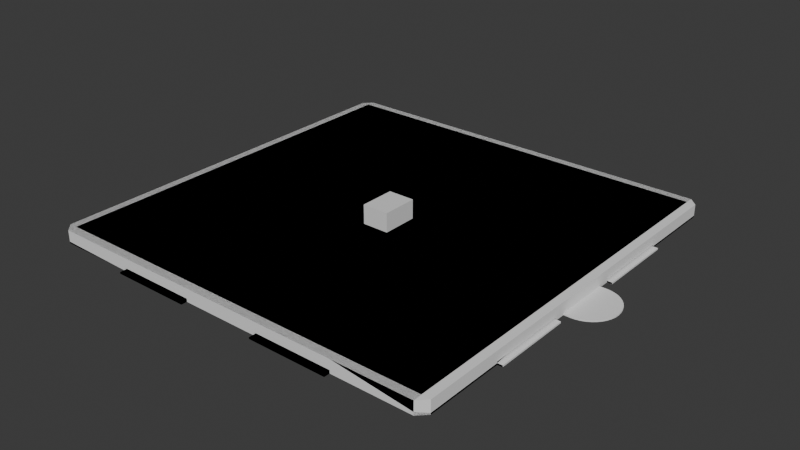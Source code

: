 # Source: PizzaBoxes.blend  (saved by Blender 5.0.119; exported with 4.5.12 LTS)
import bpy
from mathutils import Matrix  # noqa: F401  (used for matrix-valued properties, if any)

bpy.ops.wm.read_factory_settings(use_empty=True)
scene = bpy.context.scene
scene.name = 'Scene'

# ---- materials (node trees are filled in below, after node groups)
mat_material = bpy.data.materials.new('Material')
mat_material.alpha_threshold = 0.0
mat_material.use_backface_culling_lightprobe_volume = False
mat_material.roughness = 0.5
mat_material.line_color = (0.0, 0.0, 0.0, 1.0)

# ---- material node trees
mat_material.use_nodes = True; mat_material.node_tree.nodes.clear()
_N = mat_material.node_tree.nodes; _L = mat_material.node_tree.links
n0 = _N.new('ShaderNodeOutputMaterial'); n0.name = 'Material Output'; n0.location = (200, 100)
n1 = _N.new('ShaderNodeBsdfPrincipled'); n1.name = 'Principled BSDF'; n1.location = (-200, 100)
_L.new(n1.outputs[0], n0.inputs[0])
n0.is_active_output = True

# ---- world
world_world = bpy.data.worlds.new('World'); scene.world = world_world
world_world.use_nodes = True; world_world.node_tree.nodes.clear()
_N = world_world.node_tree.nodes; _L = world_world.node_tree.links
n0 = _N.new('ShaderNodeOutputWorld'); n0.name = 'World Output'; n0.location = (200, 100)
n1 = _N.new('ShaderNodeBackground'); n1.name = 'Background'; n1.location = (-200, 100)
n1.inputs[0].default_value = (0.05088, 0.05088, 0.05088, 1.0)
_L.new(n1.outputs[0], n0.inputs[0])
n0.is_active_output = True
world_world.color = (0.05088, 0.05088, 0.05088)
world_world.sun_shadow_jitter_overblur = 0.0

# ---- meshes
me_cube = bpy.data.meshes.new('Cube')
me_cube.from_pydata([(1.0, 1.0, 1.0), (1.0, 1.0, -1.0), (1.0, -1.0, 1.0), (1.0, -1.0, -1.0), (-1.0, 1.0, 1.0), (-1.0, 1.0, -1.0), (-1.0, -1.0, 1.0), (-1.0, -1.0, -1.0)], [], [(0, 4, 6, 2), (3, 2, 6, 7), (7, 6, 4, 5), (5, 1, 3, 7), (1, 0, 2, 3), (5, 4, 0, 1)])
_uv = me_cube.uv_layers.new(name='UVMap')
_uv.uv.foreach_set('vector', [0.625, 0.5, 0.875, 0.5, 0.875, 0.75, 0.625, 0.75, 0.375, 0.75, 0.625, 0.75, 0.625, 1.0, 0.375, 1.0, 0.375, 0.0, 0.625, 0.0, 0.625, 0.25, 0.375, 0.25, 0.125, 0.5, 0.375, 0.5, 0.375, 0.75, 0.125, 0.75, 0.375, 0.5, 0.625, 0.5, 0.625, 0.75, 0.375, 0.75, 0.375, 0.25, 0.625, 0.25, 0.625, 0.5, 0.375, 0.5])
me_cube.materials.append(mat_material)
me_cube.use_mirror_vertex_groups = False
me_cube.update()
me_cube_002 = bpy.data.meshes.new('Cube.002')
me_cube_002.from_pydata([(-0.7082, -0.7082, -0.1332), (-0.7082, -0.7383, -0.1277), (-0.7383, -0.7082, -0.1277), (-0.7082, -0.7383, 0.1277), (-0.6845, -0.6845, 0.1332), (-0.7383, -0.7082, 0.1277), (-0.7082, 0.7082, -0.1332), (-0.7383, 0.7082, -0.1277), (-0.7082, 0.7383, -0.1277), (-0.6845, 0.6845, 0.1332), (-0.7082, 0.7383, 0.1277), (-0.7383, 0.7082, 0.1277), (0.7082, -0.7082, -0.1332), (0.7383, -0.7082, -0.1277), (0.7082, -0.7383, -0.1277), (0.6845, -0.6845, 0.1332), (0.7082, -0.7383, 0.1277), (0.7374, -0.7082, 0.1277), (0.7082, 0.7082, -0.1332), (0.7082, 0.7383, -0.1277), (0.7383, 0.7082, -0.1277), (0.6845, 0.6845, 0.1332), (0.7374, 0.7082, 0.1277), (0.7082, 0.7383, 0.1277), (-0.7082, -0.7082, 0.1332), (-0.7082, 0.7082, 0.1332), (0.7082, 0.7082, 0.1332), (0.7082, -0.7082, 0.1332), (-0.6845, -0.6845, -0.009559), (-0.6845, 0.6845, -0.009559), (0.6845, 0.6845, -0.009559), (0.6845, -0.6845, -0.009559), (-0.7082, 0.4249, -0.1332), (-0.7082, 0.1416, -0.1332), (-0.7082, -0.1416, -0.1332), (-0.7082, -0.4249, -0.1332), (-0.7623, -0.4249, -0.1277), (-0.7623, -0.1416, -0.1277), (-0.7623, 0.1416, -0.1277), (-0.7623, 0.4249, -0.1277), (-0.7082, -0.4249, 0.1332), (-0.7082, -0.1416, 0.1332), (-0.7082, 0.1416, 0.1332), (-0.7082, 0.4249, 0.1332), (-0.7383, 0.4249, 0.1277), (-0.7383, 0.1416, 0.1277), (-0.7383, -0.1416, 0.1277), (-0.7383, -0.4249, 0.1277), (0.7082, -0.4249, -0.1332), (0.7082, -0.1416, -0.1332), (0.7082, 0.1416, -0.1332), (0.7082, 0.4249, -0.1332), (0.7561, 0.4249, -0.1277), (0.7561, -0.4249, -0.1277), (0.7082, 0.4249, 0.1332), (0.7082, 0.1416, 0.1332), (0.7082, -0.1416, 0.1332), (0.7082, -0.4249, 0.1332), (0.7374, -0.4249, 0.1277), (0.7374, -0.1416, 0.1277), (0.7374, 0.1416, 0.1277), (0.7374, 0.4249, 0.1277), (-0.6845, -0.4107, 0.1332), (-0.6845, -0.1369, 0.1332), (-0.6845, 0.1369, 0.1332), (-0.6845, 0.4107, 0.1332), (0.6845, 0.4107, 0.1332), (0.6845, 0.1369, 0.1332), (0.6845, -0.1369, 0.1332), (0.6845, -0.4107, 0.1332), (-0.6845, -0.4107, -0.009559), (-0.6845, -0.1369, -0.009559), (-0.6845, 0.1369, -0.009559), (-0.6845, 0.4107, -0.009559), (0.6845, 0.4107, -0.009559), (0.6845, 0.1369, -0.009559), (0.6845, -0.1369, -0.009559), (0.6845, -0.4107, -0.009559), (0.4249, 0.7082, -0.1332), (0.1416, 0.7082, -0.1332), (-0.1416, 0.7082, -0.1332), (-0.4249, 0.7082, -0.1332), (-0.4249, 0.7593, -0.1277), (-0.1416, 0.7593, -0.1277), (0.1416, 0.7593, -0.1277), (0.4249, 0.7593, -0.1277), (-0.4249, 0.7082, 0.1332), (-0.1416, 0.7082, 0.1332), (0.1416, 0.7082, 0.1332), (0.4249, 0.7082, 0.1332), (0.4249, 0.7383, 0.1277), (0.1416, 0.7383, 0.1277), (-0.1416, 0.7383, 0.1277), (-0.4249, 0.7383, 0.1277), (-0.4249, -0.7082, -0.1332), (-0.1416, -0.7082, -0.1332), (0.1416, -0.7082, -0.1332), (0.4249, -0.7082, -0.1332), (0.4249, -0.7594, -0.1277), (0.1416, -0.7594, -0.1277), (-0.1416, -0.7594, -0.1277), (-0.4249, -0.7594, -0.1277), (0.4249, -0.7082, 0.1332), (0.1416, -0.7082, 0.1332), (-0.1416, -0.7082, 0.1332), (-0.4249, -0.7082, 0.1332), (-0.4249, -0.7383, 0.1277), (-0.1416, -0.7383, 0.1277), (0.1416, -0.7383, 0.1277), (0.4249, -0.7383, 0.1277), (-0.4107, 0.6845, 0.1332), (-0.1369, 0.6845, 0.1332), (0.1369, 0.6845, 0.1332), (0.4107, 0.6845, 0.1332), (0.4107, -0.6845, 0.1332), (0.1369, -0.6845, 0.1332), (-0.1369, -0.6845, 0.1332), (-0.4107, -0.6845, 0.1332), (-0.4107, 0.6845, -0.009559), (-0.1369, 0.6845, -0.009559), (0.1369, 0.6845, -0.009559), (0.4107, 0.6845, -0.009559), (0.4107, -0.6845, -0.009559), (0.1369, -0.6845, -0.009559), (-0.1369, -0.6845, -0.009559), (-0.4107, -0.6845, -0.009559), (-0.4107, 0.4107, -0.009559), (-0.1369, 0.4107, -0.009559), (0.1369, 0.4107, -0.009559), (0.4107, 0.4107, -0.009559), (-0.4107, 0.1369, -0.009559), (-0.1369, 0.1369, -0.009559), (0.1369, 0.1369, -0.009559), (0.4107, 0.1369, -0.009559), (-0.4107, -0.1369, -0.009559), (-0.1369, -0.1369, -0.009559), (0.1369, -0.1369, -0.009559), (0.4107, -0.1369, -0.009559), (-0.4107, -0.4107, -0.009559), (-0.1369, -0.4107, -0.009559), (0.1369, -0.4107, -0.009559), (0.4107, -0.4107, -0.009559), (0.4249, 0.4249, -0.1332), (0.1416, 0.4249, -0.1332), (-0.1416, 0.4249, -0.1332), (-0.4249, 0.4249, -0.1332), (0.4249, 0.1416, -0.1332), (0.1416, 0.1416, -0.1332), (-0.1416, 0.1416, -0.1332), (-0.4249, 0.1416, -0.1332), (0.4249, -0.1416, -0.1332), (0.1416, -0.1416, -0.1332), (-0.1416, -0.1416, -0.1332), (-0.4249, -0.1416, -0.1332), (0.4249, -0.4249, -0.1332), (0.1416, -0.4249, -0.1332), (-0.1416, -0.4249, -0.1332), (-0.4249, -0.4249, -0.1332), (-0.7082, -0.7383, -0.09639), (-0.7383, -0.7082, -0.09639), (-0.7082, 0.7383, -0.09639), (-0.7383, 0.7082, -0.09639), (0.7383, 0.7082, -0.09639), (0.7082, 0.7383, -0.09639), (0.7082, -0.7383, -0.09639), (0.7383, -0.7082, -0.09639), (0.7561, 0.4249, -0.09639), (0.7561, -0.4249, -0.09639), (-0.7623, -0.4249, -0.09639), (-0.7623, -0.1416, -0.09639), (-0.7623, 0.1416, -0.09639), (-0.7623, 0.4249, -0.09639), (-0.4249, 0.7593, -0.09639), (-0.1416, 0.7593, -0.09639), (0.1416, 0.7593, -0.09639), (0.4249, 0.7593, -0.09639), (0.4249, -0.7594, -0.09639), (0.1416, -0.7594, -0.09639), (-0.1416, -0.7594, -0.09639), (-0.4249, -0.7594, -0.09639), (0.7383, 0.4249, -0.1277), (0.7383, -0.4249, -0.1277), (0.7162, 0.4249, -0.09639), (0.7162, 0.1416, -0.09639), (0.7162, -0.1416, -0.09639), (0.7162, -0.4249, -0.09639), (-0.4249, 0.7383, -0.1277), (-0.1416, 0.7383, -0.1277), (0.1416, 0.7383, -0.1277), (0.4249, 0.7383, -0.1277), (-0.1416, 0.7309, -0.09639), (0.1416, 0.7309, -0.09639), (-0.7383, -0.4249, -0.1277), (-0.7383, -0.1416, -0.1277), (-0.7383, 0.1416, -0.1277), (-0.7383, 0.4249, -0.1277), (-0.7162, -0.4249, -0.09639), (-0.7162, -0.1416, -0.09639), (-0.7162, 0.1416, -0.09639), (-0.7162, 0.4249, -0.09639), (0.4249, -0.7383, -0.1277), (0.1416, -0.7383, -0.1277), (-0.1416, -0.7383, -0.1277), (-0.4249, -0.7383, -0.1277), (-0.7082, -0.7383, -0.068), (-0.7383, 0.7082, -0.068), (0.7082, 0.7383, -0.068), (0.7374, -0.7082, -0.068), (-0.7383, -0.7082, -0.068), (-0.7082, 0.7383, -0.068), (0.7374, 0.7082, -0.068), (0.7082, -0.7383, -0.068), (0.7162, 0.4249, -0.068), (0.7162, 0.1416, -0.068), (0.7162, -0.1416, -0.068), (0.7162, -0.4249, -0.068), (-0.7162, -0.4249, -0.068), (-0.7162, -0.1416, -0.068), (-0.7162, 0.1416, -0.068), (-0.7162, 0.4249, -0.068), (-0.4249, 0.7309, -0.068), (-0.1416, 0.7309, -0.068), (0.1416, -0.7309, -0.068), (-0.4249, -0.7309, -0.068), (0.1416, 0.7309, -0.068), (0.4249, 0.7309, -0.068), (0.4249, 0.7309, -0.09639), (-0.4249, 0.7309, -0.09639), (0.4249, -0.7309, -0.068), (0.4249, -0.7309, -0.09639), (0.1416, -0.7309, -0.09639), (-0.1416, -0.7309, -0.068), (-0.1416, -0.7309, -0.09639), (-0.4249, -0.7309, -0.09639), (0.7374, 0.4249, -0.068), (0.7383, 0.4249, -0.09639), (0.7374, 0.1416, -0.068), (0.7374, -0.1416, -0.068), (0.7374, -0.4249, -0.068), (0.7383, -0.4249, -0.09639), (-0.7383, -0.4249, -0.068), (-0.7383, -0.4249, -0.09639), (-0.7383, -0.1416, -0.068), (-0.7383, -0.1416, -0.09639), (-0.7383, 0.1416, -0.068), (-0.7383, 0.1416, -0.09639), (-0.7383, 0.4249, -0.068), (-0.7383, 0.4249, -0.09639), (0.7557, 0.1416, -0.1284), (0.7557, -0.1416, -0.1284), (0.7557, 0.1416, -0.09707), (0.7557, -0.1416, -0.09707), (0.7379, 0.1416, -0.1284), (0.7379, -0.1416, -0.1284), (0.7379, 0.1416, -0.09707), (0.7379, -0.1416, -0.09707), (0.7602, -0.1007, -0.1272), (0.7602, 0.1007, -0.1272), (0.776, 0.09943, -0.1272), (0.7913, 0.09574, -0.1272), (0.8059, 0.0897, -0.1272), (0.8194, 0.08144, -0.1272), (0.8314, 0.07118, -0.1272), (0.8417, 0.05917, -0.1272), (0.8499, 0.0457, -0.1272), (0.856, 0.03111, -0.1272), (0.8597, 0.01575, -0.1272), (0.8609, 1.26e-08, -0.1272), (0.8597, -0.01575, -0.1272), (0.856, -0.03111, -0.1272), (0.8499, -0.0457, -0.1272), (0.8417, -0.05917, -0.1272), (0.8314, -0.07118, -0.1272), (0.8194, -0.08144, -0.1272), (0.8059, -0.0897, -0.1272), (0.7913, -0.09574, -0.1272), (0.776, -0.09943, -0.1272), (0.7602, -0.1007, -0.1003), (0.7602, 0.1007, -0.1003), (0.776, 0.09943, -0.1003), (0.7913, 0.09574, -0.1003), (0.8059, 0.0897, -0.1003), (0.8194, 0.08144, -0.1003), (0.8314, 0.07118, -0.1003), (0.8417, 0.05917, -0.1003), (0.8499, 0.0457, -0.1003), (0.856, 0.03111, -0.1003), (0.8597, 0.01575, -0.1003), (0.8609, 5.883e-09, -0.1003), (0.8597, -0.01575, -0.1003), (0.856, -0.03111, -0.1003), (0.8499, -0.0457, -0.1003), (0.8417, -0.05917, -0.1003), (0.8314, -0.07118, -0.1003), (0.8194, -0.08144, -0.1003), (0.8059, -0.0897, -0.1003), (0.7913, -0.09574, -0.1003), (0.776, -0.09943, -0.1003), (0.7375, 0.09959, -0.1283), (0.7375, -0.09959, -0.1283), (0.7375, 0.09959, -0.1003), (0.7375, -0.09959, -0.1003), (0.7374, 0.1007, -0.08974), (0.7374, 0.09943, -0.074), (0.7374, 0.09574, -0.05864), (0.7374, 0.0897, -0.04404), (0.7374, 0.08144, -0.03057), (0.7374, 0.07118, -0.01856), (0.7374, 0.05917, -0.0083), (0.7374, 0.0457, -4.584e-05), (0.7374, 0.03111, 0.006), (0.7374, 0.01575, 0.009687), (0.7374, -8.251e-09, 0.01093), (0.7374, -0.01575, 0.009687), (0.7374, -0.03111, 0.005999), (0.7374, -0.0457, -4.586e-05), (0.7374, -0.05917, -0.0083), (0.7374, -0.07118, -0.01856), (0.7374, -0.08144, -0.03057), (0.7374, -0.0897, -0.04404), (0.7374, -0.09574, -0.05864), (0.7374, -0.09943, -0.074), (0.7177, 0.09958, -0.0979), (0.7177, -0.09959, -0.0979), (0.7171, 0.1007, -0.08989), (0.7171, 0.09943, -0.07414), (0.7171, 0.09574, -0.05878), (0.7171, 0.08969, -0.04418), (0.7171, 0.08144, -0.03071), (0.7171, 0.07118, -0.0187), (0.7171, 0.05917, -0.008441), (0.7171, 0.0457, -0.0001868), (0.7171, 0.0311, 0.005859), (0.7171, 0.01574, 0.009546), (0.7171, -5.565e-06, 0.01079), (0.7171, -0.01575, 0.009546), (0.7171, -0.03111, 0.005859), (0.7171, -0.04571, -0.0001868), (0.7171, -0.05918, -0.008441), (0.7171, -0.07119, -0.0187), (0.7171, -0.08145, -0.03071), (0.7171, -0.0897, -0.04418), (0.7171, -0.09575, -0.05878), (0.7171, -0.09944, -0.07414)], [], [(0, 1, 2), (3, 24, 5), (6, 7, 8), (25, 10, 11), (12, 13, 14), (27, 16, 17), (18, 19, 20), (26, 22, 23), (35, 0, 2, 192), (204, 3, 5, 208), (43, 25, 11, 44), (160, 8, 7, 161), (81, 6, 8, 186), (89, 26, 23, 90), (162, 20, 19, 163), (51, 18, 20, 180), (57, 27, 17, 58), (164, 14, 13, 165), (97, 12, 14, 200), (105, 24, 3, 106), (154, 48, 12, 97), (246, 44, 11, 205), (223, 106, 3, 204), (114, 15, 31, 122), (225, 90, 23, 206), (238, 58, 17, 207), (65, 9, 25, 43), (113, 21, 26, 89), (69, 15, 27, 57), (117, 4, 24, 105), (138, 70, 28, 125), (110, 9, 29, 118), (66, 21, 30, 74), (62, 4, 28, 70), (9, 65, 73, 29), (65, 64, 72, 73), (64, 63, 71, 72), (63, 62, 70, 71), (15, 69, 77, 31), (69, 68, 76, 77), (68, 67, 75, 76), (67, 66, 74, 75), (118, 29, 73, 126), (126, 73, 72, 130), (130, 72, 71, 134), (134, 71, 70, 138), (21, 66, 54, 26), (66, 67, 55, 54), (67, 68, 56, 55), (68, 69, 57, 56), (4, 62, 40, 24), (62, 63, 41, 40), (63, 64, 42, 41), (64, 65, 43, 42), (210, 22, 61, 234), (234, 61, 60, 236), (237, 59, 58, 238), (208, 5, 47, 240), (240, 47, 46, 242), (242, 46, 45, 244), (244, 45, 44, 246), (78, 18, 51, 142), (142, 51, 50, 146), (146, 50, 49, 150), (150, 49, 48, 154), (26, 54, 61, 22), (54, 55, 60, 61), (55, 56, 59, 60), (56, 57, 58, 59), (12, 48, 181, 13), (48, 49, 253, 181), (252, 254, 300, 298), (50, 51, 180, 252), (24, 40, 47, 5), (40, 41, 46, 47), (41, 42, 45, 46), (42, 43, 44, 45), (6, 32, 195, 7), (32, 33, 194, 195), (33, 34, 193, 194), (34, 35, 192, 193), (34, 153, 157, 35), (153, 152, 156, 157), (152, 151, 155, 156), (151, 150, 154, 155), (33, 149, 153, 34), (149, 148, 152, 153), (148, 147, 151, 152), (147, 146, 150, 151), (32, 145, 149, 33), (145, 144, 148, 149), (144, 143, 147, 148), (143, 142, 146, 147), (6, 81, 145, 32), (81, 80, 144, 145), (80, 79, 143, 144), (79, 78, 142, 143), (76, 137, 141, 77), (137, 136, 140, 141), (136, 135, 139, 140), (135, 134, 138, 139), (75, 133, 137, 76), (133, 132, 136, 137), (132, 131, 135, 136), (131, 130, 134, 135), (74, 129, 133, 75), (129, 128, 132, 133), (128, 127, 131, 132), (127, 126, 130, 131), (30, 121, 129, 74), (121, 120, 128, 129), (120, 119, 127, 128), (119, 118, 126, 127), (21, 113, 121, 30), (113, 112, 120, 121), (112, 111, 119, 120), (111, 110, 118, 119), (77, 141, 122, 31), (141, 140, 123, 122), (140, 139, 124, 123), (139, 138, 125, 124), (15, 114, 102, 27), (114, 115, 103, 102), (115, 116, 104, 103), (116, 117, 105, 104), (9, 110, 86, 25), (110, 111, 87, 86), (111, 112, 88, 87), (112, 113, 89, 88), (209, 10, 93, 220), (220, 93, 92, 221), (221, 92, 91, 224), (224, 91, 90, 225), (4, 117, 125, 28), (117, 116, 124, 125), (116, 115, 123, 124), (115, 114, 122, 123), (211, 16, 109, 228), (228, 109, 108, 222), (222, 108, 107, 231), (231, 107, 106, 223), (35, 157, 94, 0), (157, 156, 95, 94), (156, 155, 96, 95), (155, 154, 97, 96), (27, 102, 109, 16), (102, 103, 108, 109), (103, 104, 107, 108), (104, 105, 106, 107), (0, 94, 203, 1), (94, 95, 202, 203), (95, 96, 201, 202), (96, 97, 200, 201), (25, 86, 93, 10), (86, 87, 92, 93), (87, 88, 91, 92), (88, 89, 90, 91), (18, 78, 189, 19), (78, 79, 188, 189), (79, 80, 187, 188), (80, 81, 186, 187), (100, 178, 179, 101), (201, 230, 232, 202), (98, 176, 177, 99), (14, 164, 229, 200), (84, 174, 175, 85), (187, 190, 191, 188), (82, 172, 173, 83), (8, 160, 227, 186), (38, 170, 171, 39), (193, 243, 245, 194), (36, 168, 169, 37), (2, 159, 241, 192), (249, 251, 167, 53), (52, 166, 250, 248), (20, 162, 235, 180), (181, 239, 165, 13), (189, 226, 163, 19), (203, 233, 158, 1), (195, 247, 161, 7), (211, 164, 165, 207), (210, 162, 163, 206), (209, 160, 161, 205), (1, 158, 159, 2), (52, 248, 252, 180), (249, 53, 181, 253), (166, 52, 180, 235), (53, 167, 239, 181), (167, 251, 255, 239), (250, 166, 235, 254), (82, 83, 187, 186), (84, 85, 189, 188), (172, 82, 186, 227), (83, 173, 190, 187), (174, 84, 188, 191), (85, 175, 226, 189), (175, 174, 191, 226), (173, 172, 227, 190), (36, 37, 193, 192), (38, 39, 195, 194), (168, 36, 192, 241), (37, 169, 243, 193), (170, 38, 194, 245), (39, 171, 247, 195), (171, 170, 245, 247), (169, 168, 241, 243), (98, 99, 201, 200), (100, 101, 203, 202), (176, 98, 200, 229), (99, 177, 230, 201), (178, 100, 202, 232), (101, 179, 233, 203), (179, 178, 232, 233), (177, 176, 229, 230), (10, 209, 205, 11), (22, 210, 206, 23), (16, 211, 207, 17), (232, 231, 223, 233), (230, 222, 231, 232), (229, 228, 222, 230), (164, 211, 228, 229), (190, 221, 224, 191), (227, 220, 221, 190), (160, 209, 220, 227), (198, 218, 219, 199), (243, 242, 244, 245), (196, 216, 217, 197), (159, 208, 240, 241), (184, 214, 215, 185), (182, 212, 213, 183), (162, 210, 234, 235), (239, 238, 207, 165), (226, 225, 206, 163), (233, 223, 204, 158), (247, 246, 205, 161), (158, 204, 208, 159), (191, 224, 225, 226), (60, 59, 312), (59, 237, 255, 301, 321, 320, 319, 318, 317, 316, 315, 314, 313, 312), (236, 60, 312, 311, 310, 309, 308, 307, 306, 305, 304, 303, 302, 300, 254), (49, 50, 252, 298, 299, 253), (301, 299, 256, 277), (255, 253, 299, 301), (298, 300, 278, 257), (212, 182, 235, 234), (183, 213, 236, 254), (214, 184, 255, 237), (185, 215, 238, 239), (216, 196, 241, 240), (197, 217, 242, 243), (218, 198, 245, 244), (199, 219, 246, 247), (198, 199, 247, 245), (196, 197, 243, 241), (184, 185, 239, 255), (182, 183, 254, 235), (219, 218, 244, 246), (217, 216, 240, 242), (215, 214, 237, 238), (213, 212, 234, 236), (248, 250, 254, 252), (251, 249, 253, 255), (302, 303, 325, 324), (300, 301, 277, 278), (258, 257, 256, 276, 275, 274, 273, 272, 271, 270, 269, 268, 267, 266, 265, 264, 263, 262, 261, 260, 259), (279, 280, 281, 282, 283, 284, 285, 286, 287, 288, 289, 290, 291, 292, 293, 294, 295, 296, 297, 277, 278), (257, 258, 279, 278), (272, 273, 294, 293), (265, 266, 287, 286), (258, 259, 280, 279), (273, 274, 295, 294), (266, 267, 288, 287), (259, 260, 281, 280), (274, 275, 296, 295), (267, 268, 289, 288), (260, 261, 282, 281), (275, 276, 297, 296), (268, 269, 290, 289), (261, 262, 283, 282), (276, 256, 277, 297), (269, 270, 291, 290), (262, 263, 284, 283), (270, 271, 292, 291), (263, 264, 285, 284), (271, 272, 293, 292), (264, 265, 286, 285), (298, 257, 256, 299), (323, 322, 324, 325, 326, 327, 328, 329, 330, 331, 332, 333, 334, 335, 336, 337, 338, 339, 340, 341, 342, 343), (317, 318, 340, 339), (310, 311, 333, 332), (303, 304, 326, 325), (318, 319, 341, 340), (311, 312, 334, 333), (304, 305, 327, 326), (319, 320, 342, 341), (312, 313, 335, 334), (305, 306, 328, 327), (320, 321, 343, 342), (313, 314, 336, 335), (306, 307, 329, 328), (321, 301, 323, 343), (314, 315, 337, 336), (307, 308, 330, 329), (301, 300, 322, 323), (315, 316, 338, 337), (308, 309, 331, 330), (300, 302, 324, 322), (316, 317, 339, 338), (309, 310, 332, 331)])
_uv = me_cube_002.uv_layers.new(name='UVMap')
_uv.uv.foreach_set('vector', [0.1301, 0.7449, 0.1301, 0.75, 0.125, 0.7449, 0.6199, 0.0, 0.625, 0.005094, 0.6199, 0.005094, 0.1301, 0.5051, 0.125, 0.5051, 0.1301, 0.5, 0.625, 0.2483, 0.6199, 0.2538, 0.6199, 0.2449, 0.3699, 0.7449, 0.3788, 0.7449, 0.375, 0.7525, 0.6275, 0.75, 0.6199, 0.7551, 0.6199, 0.7462, 0.3699, 0.5051, 0.375, 0.4975, 0.3788, 0.5051, 0.6275, 0.5, 0.6199, 0.5038, 0.6199, 0.4949, 0.1301, 0.6969, 0.1301, 0.7449, 0.125, 0.7449, 0.125, 0.6969, 0.4362, 0.0, 0.6199, 0.0, 0.6199, 0.005094, 0.4362, 0.005094, 0.625, 0.1997, 0.625, 0.2483, 0.6199, 0.2449, 0.6199, 0.1969, 0.4095, 0.2549, 0.3801, 0.2551, 0.3801, 0.2449, 0.4095, 0.2449, 0.1781, 0.5051, 0.1301, 0.5051, 0.1301, 0.5, 0.1791, 0.4995, 0.627, 0.4497, 0.6275, 0.5, 0.6199, 0.4949, 0.6199, 0.4467, 0.4084, 0.5049, 0.3788, 0.5051, 0.375, 0.4975, 0.405, 0.4971, 0.3699, 0.5531, 0.3699, 0.5051, 0.3788, 0.5051, 0.3788, 0.5531, 0.6275, 0.7, 0.6275, 0.75, 0.6199, 0.7462, 0.6199, 0.6977, 0.405, 0.7529, 0.375, 0.7525, 0.3788, 0.7449, 0.4084, 0.7451, 0.3219, 0.7449, 0.3699, 0.7449, 0.375, 0.7525, 0.326, 0.752, 0.6255, 0.9459, 0.625, 0.9949, 0.6199, 0.9949, 0.6199, 0.9469, 0.3219, 0.6969, 0.3699, 0.6969, 0.3699, 0.7449, 0.3219, 0.7449, 0.4362, 0.1969, 0.6199, 0.1969, 0.6199, 0.2449, 0.4362, 0.2449, 0.4354, 0.9466, 0.6199, 0.9469, 0.6199, 0.9949, 0.4362, 0.9949, 0.6784, 0.7448, 0.6316, 0.7458, 0.6316, 0.7458, 0.6784, 0.7448, 0.433, 0.4484, 0.6199, 0.4467, 0.6199, 0.4949, 0.4323, 0.4969, 0.4352, 0.6971, 0.6199, 0.6977, 0.6199, 0.7462, 0.4352, 0.7452, 0.8659, 0.5554, 0.8659, 0.509, 0.8699, 0.5051, 0.8699, 0.5531, 0.6784, 0.5052, 0.6316, 0.5042, 0.6275, 0.5, 0.676, 0.501, 0.6316, 0.6975, 0.6316, 0.7458, 0.6275, 0.75, 0.6275, 0.7, 0.819, 0.7419, 0.8659, 0.741, 0.8699, 0.7449, 0.8214, 0.7459, 0.819, 0.6951, 0.8659, 0.6946, 0.8659, 0.741, 0.819, 0.7419, 0.819, 0.5081, 0.8659, 0.509, 0.8659, 0.509, 0.819, 0.5081, 0.6316, 0.5525, 0.6316, 0.5042, 0.6316, 0.5042, 0.6316, 0.5525, 0.8659, 0.6946, 0.8659, 0.741, 0.8659, 0.741, 0.8659, 0.6946, 0.8659, 0.509, 0.8659, 0.5554, 0.8659, 0.5554, 0.8659, 0.509, 0.8659, 0.5554, 0.8659, 0.6018, 0.8659, 0.6018, 0.8659, 0.5554, 0.8659, 0.6018, 0.8659, 0.6482, 0.8659, 0.6482, 0.8659, 0.6018, 0.8659, 0.6482, 0.8659, 0.6946, 0.8659, 0.6946, 0.8659, 0.6482, 0.6316, 0.7458, 0.6316, 0.6975, 0.6316, 0.6975, 0.6316, 0.7458, 0.6316, 0.6975, 0.6316, 0.6492, 0.6316, 0.6492, 0.6316, 0.6975, 0.6316, 0.6492, 0.6316, 0.6008, 0.6316, 0.6008, 0.6316, 0.6492, 0.6316, 0.6008, 0.6316, 0.5525, 0.6316, 0.5525, 0.6316, 0.6008, 0.819, 0.5081, 0.8659, 0.509, 0.8659, 0.5554, 0.819, 0.5549, 0.819, 0.5549, 0.8659, 0.5554, 0.8659, 0.6018, 0.819, 0.6016, 0.819, 0.6016, 0.8659, 0.6018, 0.8659, 0.6482, 0.819, 0.6484, 0.819, 0.6484, 0.8659, 0.6482, 0.8659, 0.6946, 0.819, 0.6951, 0.6316, 0.5042, 0.6316, 0.5525, 0.6275, 0.55, 0.6275, 0.5, 0.6316, 0.5525, 0.6316, 0.6008, 0.6275, 0.6, 0.6275, 0.55, 0.6316, 0.6008, 0.6316, 0.6492, 0.6275, 0.65, 0.6275, 0.6, 0.6316, 0.6492, 0.6316, 0.6975, 0.6275, 0.7, 0.6275, 0.65, 0.8659, 0.741, 0.8659, 0.6946, 0.8699, 0.6969, 0.8699, 0.7449, 0.8659, 0.6946, 0.8659, 0.6482, 0.8699, 0.649, 0.8699, 0.6969, 0.8659, 0.6482, 0.8659, 0.6018, 0.8699, 0.601, 0.8699, 0.649, 0.8659, 0.6018, 0.8659, 0.5554, 0.8699, 0.5531, 0.8699, 0.601, 0.4352, 0.5048, 0.6199, 0.5038, 0.6199, 0.5523, 0.4352, 0.5529, 0.4352, 0.5529, 0.6199, 0.5523, 0.6199, 0.6008, 0.4352, 0.601, 0.4352, 0.649, 0.6199, 0.6492, 0.6199, 0.6977, 0.4352, 0.6971, 0.4362, 0.005094, 0.6199, 0.005094, 0.6199, 0.05306, 0.4362, 0.05306, 0.4362, 0.05306, 0.6199, 0.05306, 0.6199, 0.101, 0.4362, 0.101, 0.4362, 0.101, 0.6199, 0.101, 0.6199, 0.149, 0.4362, 0.149, 0.4362, 0.149, 0.6199, 0.149, 0.6199, 0.1969, 0.4362, 0.1969, 0.3219, 0.5051, 0.3699, 0.5051, 0.3699, 0.5531, 0.3219, 0.5531, 0.3219, 0.5531, 0.3699, 0.5531, 0.3699, 0.601, 0.3219, 0.601, 0.3219, 0.601, 0.3699, 0.601, 0.3699, 0.649, 0.3219, 0.649, 0.3219, 0.649, 0.3699, 0.649, 0.3699, 0.6969, 0.3219, 0.6969, 0.6275, 0.5, 0.6275, 0.55, 0.6199, 0.5523, 0.6199, 0.5038, 0.6275, 0.55, 0.6275, 0.6, 0.6199, 0.6008, 0.6199, 0.5523, 0.6275, 0.6, 0.6275, 0.65, 0.6199, 0.6492, 0.6199, 0.6008, 0.6275, 0.65, 0.6275, 0.7, 0.6199, 0.6977, 0.6199, 0.6492, 0.3699, 0.7449, 0.3699, 0.6969, 0.3788, 0.6969, 0.3788, 0.7449, 0.3699, 0.6969, 0.3699, 0.649, 0.3788, 0.649, 0.3788, 0.6969, 0.3788, 0.601, 0.4084, 0.601, 0.0, 0.0, 0.0, 0.0, 0.3699, 0.601, 0.3699, 0.5531, 0.3788, 0.5531, 0.3788, 0.601, 0.625, 0.005094, 0.625, 0.05374, 0.6199, 0.05306, 0.6199, 0.005094, 0.625, 0.05374, 0.625, 0.1024, 0.6199, 0.101, 0.6199, 0.05306, 0.625, 0.1024, 0.625, 0.151, 0.6199, 0.149, 0.6199, 0.101, 0.625, 0.151, 0.625, 0.1997, 0.6199, 0.1969, 0.6199, 0.149, 0.1301, 0.5051, 0.1301, 0.5531, 0.125, 0.5531, 0.125, 0.5051, 0.1301, 0.5531, 0.1301, 0.601, 0.125, 0.601, 0.125, 0.5531, 0.1301, 0.601, 0.1301, 0.649, 0.125, 0.649, 0.125, 0.601, 0.1301, 0.649, 0.1301, 0.6969, 0.125, 0.6969, 0.125, 0.649, 0.1301, 0.649, 0.1781, 0.649, 0.1781, 0.6969, 0.1301, 0.6969, 0.1781, 0.649, 0.226, 0.649, 0.226, 0.6969, 0.1781, 0.6969, 0.226, 0.649, 0.274, 0.649, 0.274, 0.6969, 0.226, 0.6969, 0.274, 0.649, 0.3219, 0.649, 0.3219, 0.6969, 0.274, 0.6969, 0.1301, 0.601, 0.1781, 0.601, 0.1781, 0.649, 0.1301, 0.649, 0.1781, 0.601, 0.226, 0.601, 0.226, 0.649, 0.1781, 0.649, 0.226, 0.601, 0.274, 0.601, 0.274, 0.649, 0.226, 0.649, 0.274, 0.601, 0.3219, 0.601, 0.3219, 0.649, 0.274, 0.649, 0.1301, 0.5531, 0.1781, 0.5531, 0.1781, 0.601, 0.1301, 0.601, 0.1781, 0.5531, 0.226, 0.5531, 0.226, 0.601, 0.1781, 0.601, 0.226, 0.5531, 0.274, 0.5531, 0.274, 0.601, 0.226, 0.601, 0.274, 0.5531, 0.3219, 0.5531, 0.3219, 0.601, 0.274, 0.601, 0.1301, 0.5051, 0.1781, 0.5051, 0.1781, 0.5531, 0.1301, 0.5531, 0.1781, 0.5051, 0.226, 0.5051, 0.226, 0.5531, 0.1781, 0.5531, 0.226, 0.5051, 0.274, 0.5051, 0.274, 0.5531, 0.226, 0.5531, 0.274, 0.5051, 0.3219, 0.5051, 0.3219, 0.5531, 0.274, 0.5531, 0.6316, 0.6492, 0.6784, 0.649, 0.6784, 0.6969, 0.6316, 0.6975, 0.6784, 0.649, 0.7253, 0.6488, 0.7253, 0.6963, 0.6784, 0.6969, 0.7253, 0.6488, 0.7722, 0.6486, 0.7722, 0.6957, 0.7253, 0.6963, 0.7722, 0.6486, 0.819, 0.6484, 0.819, 0.6951, 0.7722, 0.6957, 0.6316, 0.6008, 0.6784, 0.601, 0.6784, 0.649, 0.6316, 0.6492, 0.6784, 0.601, 0.7253, 0.6012, 0.7253, 0.6488, 0.6784, 0.649, 0.7253, 0.6012, 0.7722, 0.6014, 0.7722, 0.6486, 0.7253, 0.6488, 0.7722, 0.6014, 0.819, 0.6016, 0.819, 0.6484, 0.7722, 0.6486, 0.6316, 0.5525, 0.6784, 0.5531, 0.6784, 0.601, 0.6316, 0.6008, 0.6784, 0.5531, 0.7253, 0.5537, 0.7253, 0.6012, 0.6784, 0.601, 0.7253, 0.5537, 0.7722, 0.5543, 0.7722, 0.6014, 0.7253, 0.6012, 0.7722, 0.5543, 0.819, 0.5549, 0.819, 0.6016, 0.7722, 0.6014, 0.6316, 0.5042, 0.6784, 0.5052, 0.6784, 0.5531, 0.6316, 0.5525, 0.6784, 0.5052, 0.7253, 0.5062, 0.7253, 0.5537, 0.6784, 0.5531, 0.7253, 0.5062, 0.7722, 0.5071, 0.7722, 0.5543, 0.7253, 0.5537, 0.7722, 0.5071, 0.819, 0.5081, 0.819, 0.5549, 0.7722, 0.5543, 0.6316, 0.5042, 0.6784, 0.5052, 0.6784, 0.5052, 0.6316, 0.5042, 0.6784, 0.5052, 0.7253, 0.5062, 0.7253, 0.5062, 0.6784, 0.5052, 0.7253, 0.5062, 0.7722, 0.5071, 0.7722, 0.5071, 0.7253, 0.5062, 0.7722, 0.5071, 0.819, 0.5081, 0.819, 0.5081, 0.7722, 0.5071, 0.6316, 0.6975, 0.6784, 0.6969, 0.6784, 0.7448, 0.6316, 0.7458, 0.6784, 0.6969, 0.7253, 0.6963, 0.7253, 0.7438, 0.6784, 0.7448, 0.7253, 0.6963, 0.7722, 0.6957, 0.7722, 0.7429, 0.7253, 0.7438, 0.7722, 0.6957, 0.819, 0.6951, 0.819, 0.7419, 0.7722, 0.7429, 0.6316, 0.7458, 0.6784, 0.7448, 0.676, 0.749, 0.6275, 0.75, 0.6784, 0.7448, 0.7253, 0.7438, 0.7245, 0.748, 0.676, 0.749, 0.7253, 0.7438, 0.7722, 0.7429, 0.773, 0.7469, 0.7245, 0.748, 0.7722, 0.7429, 0.819, 0.7419, 0.8214, 0.7459, 0.773, 0.7469, 0.8659, 0.509, 0.819, 0.5081, 0.8214, 0.5041, 0.8699, 0.5051, 0.819, 0.5081, 0.7722, 0.5071, 0.773, 0.5031, 0.8214, 0.5041, 0.7722, 0.5071, 0.7253, 0.5062, 0.7245, 0.502, 0.773, 0.5031, 0.7253, 0.5062, 0.6784, 0.5052, 0.676, 0.501, 0.7245, 0.502, 0.4362, 0.2548, 0.6199, 0.2538, 0.6199, 0.302, 0.4354, 0.3032, 0.4354, 0.3032, 0.6199, 0.302, 0.6199, 0.3503, 0.4346, 0.3516, 0.4346, 0.3516, 0.6199, 0.3503, 0.6199, 0.3985, 0.4338, 0.4, 0.4338, 0.4, 0.6199, 0.3985, 0.6199, 0.4467, 0.433, 0.4484, 0.8659, 0.741, 0.819, 0.7419, 0.819, 0.7419, 0.8659, 0.741, 0.819, 0.7419, 0.7722, 0.7429, 0.7722, 0.7429, 0.819, 0.7419, 0.7722, 0.7429, 0.7253, 0.7438, 0.7253, 0.7438, 0.7722, 0.7429, 0.7253, 0.7438, 0.6784, 0.7448, 0.6784, 0.7448, 0.7253, 0.7438, 0.4323, 0.7531, 0.6199, 0.7551, 0.6199, 0.8031, 0.433, 0.8015, 0.433, 0.8015, 0.6199, 0.8031, 0.6199, 0.851, 0.4338, 0.8498, 0.4338, 0.8498, 0.6199, 0.851, 0.6199, 0.899, 0.4346, 0.8982, 0.4346, 0.8982, 0.6199, 0.899, 0.6199, 0.9469, 0.4354, 0.9466, 0.1301, 0.6969, 0.1781, 0.6969, 0.1781, 0.7449, 0.1301, 0.7449, 0.1781, 0.6969, 0.226, 0.6969, 0.226, 0.7449, 0.1781, 0.7449, 0.226, 0.6969, 0.274, 0.6969, 0.274, 0.7449, 0.226, 0.7449, 0.274, 0.6969, 0.3219, 0.6969, 0.3219, 0.7449, 0.274, 0.7449, 0.6275, 0.75, 0.627, 0.799, 0.6199, 0.8031, 0.6199, 0.7551, 0.627, 0.799, 0.6265, 0.848, 0.6199, 0.851, 0.6199, 0.8031, 0.6265, 0.848, 0.626, 0.8969, 0.6199, 0.899, 0.6199, 0.851, 0.626, 0.8969, 0.6255, 0.9459, 0.6199, 0.9469, 0.6199, 0.899, 0.1301, 0.7449, 0.1781, 0.7449, 0.1791, 0.7505, 0.1301, 0.75, 0.1781, 0.7449, 0.226, 0.7449, 0.2281, 0.751, 0.1791, 0.7505, 0.226, 0.7449, 0.274, 0.7449, 0.277, 0.7515, 0.2281, 0.751, 0.274, 0.7449, 0.3219, 0.7449, 0.326, 0.752, 0.277, 0.7515, 0.625, 0.2483, 0.6255, 0.2986, 0.6199, 0.302, 0.6199, 0.2538, 0.6255, 0.2986, 0.626, 0.349, 0.6199, 0.3503, 0.6199, 0.302, 0.626, 0.349, 0.6265, 0.3993, 0.6199, 0.3985, 0.6199, 0.3503, 0.6265, 0.3993, 0.627, 0.4497, 0.6199, 0.4467, 0.6199, 0.3985, 0.3699, 0.5051, 0.3219, 0.5051, 0.326, 0.498, 0.375, 0.4975, 0.3219, 0.5051, 0.274, 0.5051, 0.277, 0.4985, 0.326, 0.498, 0.274, 0.5051, 0.226, 0.5051, 0.2281, 0.499, 0.277, 0.4985, 0.226, 0.5051, 0.1781, 0.5051, 0.1791, 0.4995, 0.2281, 0.499, 0.3781, 0.898, 0.4077, 0.8981, 0.4086, 0.9465, 0.3791, 0.9464, 0.377, 0.8495, 0.4068, 0.8497, 0.4077, 0.8981, 0.3781, 0.898, 0.376, 0.801, 0.4059, 0.8013, 0.4068, 0.8497, 0.377, 0.8495, 0.375, 0.7525, 0.405, 0.7529, 0.4059, 0.8013, 0.376, 0.801, 0.377, 0.4005, 0.4068, 0.4003, 0.4059, 0.4487, 0.376, 0.449, 0.3781, 0.352, 0.4077, 0.3518, 0.4068, 0.4003, 0.377, 0.4005, 0.3791, 0.3036, 0.4086, 0.3034, 0.4077, 0.3518, 0.3781, 0.352, 0.3801, 0.2551, 0.4095, 0.2549, 0.4086, 0.3034, 0.3791, 0.3036, 0.3801, 0.149, 0.4095, 0.149, 0.4095, 0.1969, 0.3801, 0.1969, 0.3801, 0.101, 0.4095, 0.101, 0.4095, 0.149, 0.3801, 0.149, 0.3801, 0.05306, 0.4095, 0.05306, 0.4095, 0.101, 0.3801, 0.101, 0.3801, 0.005094, 0.4095, 0.005094, 0.4095, 0.05306, 0.3801, 0.05306, 0.3788, 0.649, 0.4084, 0.649, 0.4084, 0.697, 0.3788, 0.6969, 0.3788, 0.5531, 0.4084, 0.553, 0.4084, 0.601, 0.3788, 0.601, 0.3788, 0.5051, 0.4084, 0.5049, 0.4084, 0.553, 0.3788, 0.5531, 0.3788, 0.6969, 0.4084, 0.697, 0.4084, 0.7451, 0.3788, 0.7449, 0.376, 0.449, 0.4059, 0.4487, 0.405, 0.4971, 0.375, 0.4975, 0.3791, 0.9464, 0.4086, 0.9465, 0.4095, 0.9949, 0.3801, 0.9949, 0.3801, 0.1969, 0.4095, 0.1969, 0.4095, 0.2449, 0.3801, 0.2449, 0.4323, 0.7531, 0.405, 0.7529, 0.4084, 0.7451, 0.4352, 0.7452, 0.4352, 0.5048, 0.4084, 0.5049, 0.405, 0.4971, 0.4323, 0.4969, 0.4362, 0.2548, 0.4095, 0.2549, 0.4095, 0.2449, 0.4362, 0.2449, 0.3801, 0.0, 0.4095, 0.0, 0.4095, 0.005094, 0.3801, 0.005094, 0.3788, 0.5531, 0.3788, 0.601, 0.3788, 0.601, 0.3788, 0.5531, 0.3788, 0.649, 0.3788, 0.6969, 0.3788, 0.6969, 0.3788, 0.649, 0.4084, 0.553, 0.3788, 0.5531, 0.3788, 0.5531, 0.4084, 0.553, 0.3788, 0.6969, 0.4084, 0.697, 0.4084, 0.697, 0.3788, 0.6969, 0.4084, 0.697, 0.4084, 0.649, 0.4084, 0.649, 0.4084, 0.697, 0.4084, 0.601, 0.4084, 0.553, 0.4084, 0.553, 0.4084, 0.601, 0.3791, 0.3036, 0.3781, 0.352, 0.3781, 0.352, 0.3791, 0.3036, 0.377, 0.4005, 0.376, 0.449, 0.376, 0.449, 0.377, 0.4005, 0.4086, 0.3034, 0.3791, 0.3036, 0.3791, 0.3036, 0.4086, 0.3034, 0.3781, 0.352, 0.4077, 0.3518, 0.4077, 0.3518, 0.3781, 0.352, 0.4068, 0.4003, 0.377, 0.4005, 0.377, 0.4005, 0.4068, 0.4003, 0.376, 0.449, 0.4059, 0.4487, 0.4059, 0.4487, 0.376, 0.449, 0.4059, 0.4487, 0.4068, 0.4003, 0.4068, 0.4003, 0.4059, 0.4487, 0.4077, 0.3518, 0.4086, 0.3034, 0.4086, 0.3034, 0.4077, 0.3518, 0.3801, 0.05306, 0.3801, 0.101, 0.3801, 0.101, 0.3801, 0.05306, 0.3801, 0.149, 0.3801, 0.1969, 0.3801, 0.1969, 0.3801, 0.149, 0.4095, 0.05306, 0.3801, 0.05306, 0.3801, 0.05306, 0.4095, 0.05306, 0.3801, 0.101, 0.4095, 0.101, 0.4095, 0.101, 0.3801, 0.101, 0.4095, 0.149, 0.3801, 0.149, 0.3801, 0.149, 0.4095, 0.149, 0.3801, 0.1969, 0.4095, 0.1969, 0.4095, 0.1969, 0.3801, 0.1969, 0.4095, 0.1969, 0.4095, 0.149, 0.4095, 0.149, 0.4095, 0.1969, 0.4095, 0.101, 0.4095, 0.05306, 0.4095, 0.05306, 0.4095, 0.101, 0.376, 0.801, 0.377, 0.8495, 0.377, 0.8495, 0.376, 0.801, 0.3781, 0.898, 0.3791, 0.9464, 0.3791, 0.9464, 0.3781, 0.898, 0.4059, 0.8013, 0.376, 0.801, 0.376, 0.801, 0.4059, 0.8013, 0.377, 0.8495, 0.4068, 0.8497, 0.4068, 0.8497, 0.377, 0.8495, 0.4077, 0.8981, 0.3781, 0.898, 0.3781, 0.898, 0.4077, 0.8981, 0.3791, 0.9464, 0.4086, 0.9465, 0.4086, 0.9465, 0.3791, 0.9464, 0.4086, 0.9465, 0.4077, 0.8981, 0.4077, 0.8981, 0.4086, 0.9465, 0.4068, 0.8497, 0.4059, 0.8013, 0.4059, 0.8013, 0.4068, 0.8497, 0.6199, 0.2538, 0.4362, 0.2548, 0.4362, 0.2449, 0.6199, 0.2449, 0.6199, 0.5038, 0.4352, 0.5048, 0.4323, 0.4969, 0.6199, 0.4949, 0.6199, 0.7551, 0.4323, 0.7531, 0.4352, 0.7452, 0.6199, 0.7462, 0.4077, 0.8981, 0.4346, 0.8982, 0.4354, 0.9466, 0.4086, 0.9465, 0.4068, 0.8497, 0.4338, 0.8498, 0.4346, 0.8982, 0.4077, 0.8981, 0.4059, 0.8013, 0.433, 0.8015, 0.4338, 0.8498, 0.4068, 0.8497, 0.405, 0.7529, 0.4323, 0.7531, 0.433, 0.8015, 0.4059, 0.8013, 0.4077, 0.3518, 0.4346, 0.3516, 0.4338, 0.4, 0.4068, 0.4003, 0.4086, 0.3034, 0.4354, 0.3032, 0.4346, 0.3516, 0.4077, 0.3518, 0.4095, 0.2549, 0.4362, 0.2548, 0.4354, 0.3032, 0.4086, 0.3034, 0.4095, 0.149, 0.4362, 0.149, 0.4362, 0.1969, 0.4095, 0.1969, 0.4095, 0.101, 0.4362, 0.101, 0.4362, 0.149, 0.4095, 0.149, 0.4095, 0.05306, 0.4362, 0.05306, 0.4362, 0.101, 0.4095, 0.101, 0.4095, 0.005094, 0.4362, 0.005094, 0.4362, 0.05306, 0.4095, 0.05306, 0.4084, 0.649, 0.4352, 0.649, 0.4352, 0.6971, 0.4084, 0.697, 0.4084, 0.553, 0.4352, 0.5529, 0.4352, 0.601, 0.4084, 0.601, 0.4084, 0.5049, 0.4352, 0.5048, 0.4352, 0.5529, 0.4084, 0.553, 0.4084, 0.697, 0.4352, 0.6971, 0.4352, 0.7452, 0.4084, 0.7451, 0.4059, 0.4487, 0.433, 0.4484, 0.4323, 0.4969, 0.405, 0.4971, 0.4086, 0.9465, 0.4354, 0.9466, 0.4362, 0.9949, 0.4095, 0.9949, 0.4095, 0.1969, 0.4362, 0.1969, 0.4362, 0.2449, 0.4095, 0.2449, 0.4095, 0.0, 0.4362, 0.0, 0.4362, 0.005094, 0.4095, 0.005094, 0.4068, 0.4003, 0.4338, 0.4, 0.433, 0.4484, 0.4059, 0.4487, 0.6199, 0.6008, 0.6199, 0.6492, 0.0, 0.0, 0.6199, 0.6492, 0.4352, 0.649, 0.4084, 0.649, 0.4084, 0.633, 0.0, 0.0, 0.0, 0.0, 0.0, 0.0, 0.0, 0.0, 0.0, 0.0, 0.0, 0.0, 0.0, 0.0, 0.0, 0.0, 0.0, 0.0, 0.0, 0.0, 0.4352, 0.601, 0.6199, 0.6008, 0.0, 0.0, 0.0, 0.0, 0.0, 0.0, 0.0, 0.0, 0.0, 0.0, 0.0, 0.0, 0.0, 0.0, 0.0, 0.0, 0.0, 0.0, 0.0, 0.0, 0.0, 0.0, 0.0, 0.0, 0.4084, 0.601, 0.3699, 0.649, 0.3699, 0.601, 0.3788, 0.601, 0.0, 0.0, 0.0, 0.0, 0.3788, 0.649, 0.0, 0.0, 0.0, 0.0, 0.0, 0.0, 0.0, 0.0, 0.4084, 0.649, 0.3788, 0.649, 0.0, 0.0, 0.0, 0.0, 0.0, 0.0, 0.0, 0.0, 0.0, 0.0, 0.0, 0.0, 0.4352, 0.5529, 0.4084, 0.553, 0.4084, 0.553, 0.4352, 0.5529, 0.4084, 0.601, 0.4352, 0.601, 0.4352, 0.601, 0.4084, 0.601, 0.4352, 0.649, 0.4084, 0.649, 0.4084, 0.649, 0.4352, 0.649, 0.4084, 0.697, 0.4352, 0.6971, 0.4352, 0.6971, 0.4084, 0.697, 0.4362, 0.05306, 0.4095, 0.05306, 0.4095, 0.05306, 0.4362, 0.05306, 0.4095, 0.101, 0.4362, 0.101, 0.4362, 0.101, 0.4095, 0.101, 0.4362, 0.149, 0.4095, 0.149, 0.4095, 0.149, 0.4362, 0.149, 0.4095, 0.1969, 0.4362, 0.1969, 0.4362, 0.1969, 0.4095, 0.1969, 0.4095, 0.149, 0.4095, 0.1969, 0.4095, 0.1969, 0.4095, 0.149, 0.4095, 0.05306, 0.4095, 0.101, 0.4095, 0.101, 0.4095, 0.05306, 0.4084, 0.649, 0.4084, 0.697, 0.4084, 0.697, 0.4084, 0.649, 0.4084, 0.553, 0.4084, 0.601, 0.4084, 0.601, 0.4084, 0.553, 0.4362, 0.1969, 0.4362, 0.149, 0.4362, 0.149, 0.4362, 0.1969, 0.4362, 0.101, 0.4362, 0.05306, 0.4362, 0.05306, 0.4362, 0.101, 0.4352, 0.6971, 0.4352, 0.649, 0.4352, 0.649, 0.4352, 0.6971, 0.4352, 0.601, 0.4352, 0.5529, 0.4352, 0.5529, 0.4352, 0.601, 0.3788, 0.601, 0.4084, 0.601, 0.4084, 0.601, 0.3788, 0.601, 0.4084, 0.649, 0.3788, 0.649, 0.3788, 0.649, 0.4084, 0.649, 0.0, 0.0, 0.0, 0.0, 0.0, 0.0, 0.0, 0.0, 0.0, 0.0, 0.0, 0.0, 0.0, 0.0, 0.0, 0.0, 0.0, 0.0, 0.0, 0.0, 0.0, 0.0, 0.0, 0.0, 0.0, 0.0, 0.0, 0.0, 0.0, 0.0, 0.0, 0.0, 0.0, 0.0, 0.0, 0.0, 0.0, 0.0, 0.0, 0.0, 0.0, 0.0, 0.0, 0.0, 0.0, 0.0, 0.0, 0.0, 0.0, 0.0, 0.0, 0.0, 0.0, 0.0, 0.0, 0.0, 0.0, 0.0, 0.0, 0.0, 0.0, 0.0, 0.0, 0.0, 0.0, 0.0, 0.0, 0.0, 0.0, 0.0, 0.0, 0.0, 0.0, 0.0, 0.0, 0.0, 0.0, 0.0, 0.0, 0.0, 0.0, 0.0, 0.0, 0.0, 0.0, 0.0, 0.0, 0.0, 0.0, 0.0, 0.0, 0.0, 0.0, 0.0, 0.0, 0.0, 0.0, 0.0, 0.0, 0.0, 0.0, 0.0, 0.0, 0.0, 0.0, 0.0, 0.0, 0.0, 0.0, 0.0, 0.0, 0.0, 0.0, 0.0, 0.0, 0.0, 0.0, 0.0, 0.0, 0.0, 0.0, 0.0, 0.0, 0.0, 0.0, 0.0, 0.0, 0.0, 0.0, 0.0, 0.0, 0.0, 0.0, 0.0, 0.0, 0.0, 0.0, 0.0, 0.0, 0.0, 0.0, 0.0, 0.0, 0.0, 0.0, 0.0, 0.0, 0.0, 0.0, 0.0, 0.0, 0.0, 0.0, 0.0, 0.0, 0.0, 0.0, 0.0, 0.0, 0.0, 0.0, 0.0, 0.0, 0.0, 0.0, 0.0, 0.0, 0.0, 0.0, 0.0, 0.0, 0.0, 0.0, 0.0, 0.0, 0.0, 0.0, 0.0, 0.0, 0.0, 0.0, 0.0, 0.0, 0.0, 0.0, 0.0, 0.0, 0.0, 0.0, 0.0, 0.0, 0.0, 0.0, 0.0, 0.0, 0.0, 0.0, 0.0, 0.0, 0.0, 0.0, 0.0, 0.0, 0.0, 0.0, 0.0, 0.0, 0.0, 0.0, 0.0, 0.0, 0.0, 0.0, 0.0, 0.0, 0.0, 0.0, 0.0, 0.0, 0.0, 0.0, 0.0, 0.0, 0.0, 0.0, 0.0, 0.0, 0.0, 0.0, 0.0, 0.0, 0.0, 0.0, 0.0, 0.0, 0.0, 0.0, 0.0, 0.0, 0.0, 0.0, 0.0, 0.0, 0.0, 0.0, 0.0, 0.0, 0.0, 0.0, 0.0, 0.0, 0.0, 0.0, 0.0, 0.0, 0.0, 0.0, 0.0, 0.0, 0.0, 0.0, 0.0, 0.0, 0.0, 0.0, 0.0, 0.0, 0.0, 0.4084, 0.633, 0.4084, 0.617, 0.0, 0.0, 0.0, 0.0, 0.0, 0.0, 0.0, 0.0, 0.0, 0.0, 0.0, 0.0, 0.0, 0.0, 0.0, 0.0, 0.0, 0.0, 0.0, 0.0, 0.0, 0.0, 0.0, 0.0, 0.0, 0.0, 0.0, 0.0, 0.0, 0.0, 0.0, 0.0, 0.0, 0.0, 0.0, 0.0, 0.0, 0.0, 0.0, 0.0, 0.0, 0.0, 0.0, 0.0, 0.0, 0.0, 0.0, 0.0, 0.0, 0.0, 0.0, 0.0, 0.0, 0.0, 0.0, 0.0, 0.0, 0.0, 0.0, 0.0, 0.0, 0.0, 0.0, 0.0, 0.0, 0.0, 0.0, 0.0, 0.0, 0.0, 0.0, 0.0, 0.0, 0.0, 0.0, 0.0, 0.0, 0.0, 0.0, 0.0, 0.0, 0.0, 0.0, 0.0, 0.0, 0.0, 0.0, 0.0, 0.0, 0.0, 0.0, 0.0, 0.0, 0.0, 0.0, 0.0, 0.0, 0.0, 0.0, 0.0, 0.0, 0.0, 0.0, 0.0, 0.0, 0.0, 0.0, 0.0, 0.0, 0.0, 0.0, 0.0, 0.0, 0.0, 0.0, 0.0, 0.0, 0.0, 0.0, 0.0, 0.0, 0.0, 0.0, 0.0, 0.0, 0.0, 0.0, 0.0, 0.0, 0.0, 0.0, 0.0, 0.0, 0.0, 0.0, 0.0, 0.0, 0.0, 0.4084, 0.633, 0.4084, 0.633, 0.0, 0.0, 0.0, 0.0, 0.0, 0.0, 0.0, 0.0, 0.0, 0.0, 0.0, 0.0, 0.0, 0.0, 0.0, 0.0, 0.0, 0.0, 0.4084, 0.633, 0.4084, 0.617, 0.4084, 0.617, 0.4084, 0.633, 0.0, 0.0, 0.0, 0.0, 0.0, 0.0, 0.0, 0.0, 0.0, 0.0, 0.0, 0.0, 0.0, 0.0, 0.0, 0.0, 0.4084, 0.617, 0.0, 0.0, 0.0, 0.0, 0.4084, 0.617, 0.0, 0.0, 0.0, 0.0, 0.0, 0.0, 0.0, 0.0, 0.0, 0.0, 0.0, 0.0, 0.0, 0.0, 0.0, 0.0])
me_cube_002.update()
me_cube_001 = bpy.data.meshes.new('Cube.001')
me_cube_001.from_pydata([(-0.7082, -0.7082, -0.1332), (-0.7082, -0.7383, -0.1277), (-0.7383, -0.7082, -0.1277), (-0.7082, -0.7383, 0.1277), (-0.6845, -0.6845, 0.1332), (-0.7383, -0.7082, 0.1277), (-0.7082, 0.7082, -0.1332), (-0.7383, 0.7082, -0.1277), (-0.7082, 0.7383, -0.1277), (-0.6845, 0.6845, 0.1332), (-0.7082, 0.7383, 0.1277), (-0.7383, 0.7082, 0.1277), (0.7082, -0.7082, -0.1332), (0.7383, -0.7082, -0.1277), (0.7082, -0.7383, -0.1277), (0.6845, -0.6845, 0.1332), (0.7082, -0.7383, 0.1277), (0.7383, -0.7082, 0.1277), (0.7082, 0.7082, -0.1332), (0.7082, 0.7383, -0.1277), (0.7383, 0.7082, -0.1277), (0.6845, 0.6845, 0.1332), (0.7383, 0.7082, 0.1277), (0.7082, 0.7383, 0.1277), (-0.7082, -0.7082, 0.1332), (-0.7082, 0.7082, 0.1332), (0.7082, 0.7082, 0.1332), (0.7082, -0.7082, 0.1332), (-0.6845, -0.6845, -0.009559), (-0.6845, 0.6845, -0.009559), (0.6845, 0.6845, -0.009559), (0.6845, -0.6845, -0.009559), (-0.7082, 0.4249, -0.1332), (-0.7082, 0.1416, -0.1332), (-0.7082, -0.1416, -0.1332), (-0.7082, -0.4249, -0.1332), (-0.7623, -0.4249, -0.1277), (-0.7623, -0.1416, -0.1277), (-0.7623, 0.1416, -0.1277), (-0.7623, 0.4249, -0.1277), (-0.7082, -0.4249, 0.1332), (-0.7082, -0.1416, 0.1332), (-0.7082, 0.1416, 0.1332), (-0.7082, 0.4249, 0.1332), (-0.7383, 0.4249, 0.1277), (-0.7383, 0.1416, 0.1277), (-0.7383, -0.1416, 0.1277), (-0.7383, -0.4249, 0.1277), (0.7082, -0.4249, -0.1332), (0.7082, -0.1416, -0.1332), (0.7082, 0.1416, -0.1332), (0.7082, 0.4249, -0.1332), (0.7561, 0.4249, -0.1277), (0.7561, 0.1416, -0.1277), (0.7561, -0.1416, -0.1277), (0.7561, -0.4249, -0.1277), (0.7082, 0.4249, 0.1332), (0.7082, 0.1416, 0.1332), (0.7082, -0.1416, 0.1332), (0.7082, -0.4249, 0.1332), (0.7383, -0.4249, 0.1277), (0.7383, -0.1416, 0.1277), (0.7383, 0.1416, 0.1277), (0.7383, 0.4249, 0.1277), (-0.6845, -0.4107, 0.1332), (-0.6845, -0.1369, 0.1332), (-0.6845, 0.1369, 0.1332), (-0.6845, 0.4107, 0.1332), (0.6845, 0.4107, 0.1332), (0.6845, 0.1369, 0.1332), (0.6845, -0.1369, 0.1332), (0.6845, -0.4107, 0.1332), (-0.6845, -0.4107, -0.009559), (-0.6845, -0.1369, -0.009559), (-0.6845, 0.1369, -0.009559), (-0.6845, 0.4107, -0.009559), (0.6845, 0.4107, -0.009559), (0.6845, 0.1369, -0.009559), (0.6845, -0.1369, -0.009559), (0.6845, -0.4107, -0.009559), (0.4249, 0.7082, -0.1332), (0.1416, 0.7082, -0.1332), (-0.1416, 0.7082, -0.1332), (-0.4249, 0.7082, -0.1332), (-0.4249, 0.7593, -0.1277), (-0.1416, 0.7593, -0.1277), (0.1416, 0.7593, -0.1277), (0.4249, 0.7593, -0.1277), (-0.4249, 0.7082, 0.1332), (-0.1416, 0.7082, 0.1332), (0.1416, 0.7082, 0.1332), (0.4249, 0.7082, 0.1332), (0.4249, 0.7383, 0.1277), (0.1416, 0.7383, 0.1277), (-0.1416, 0.7383, 0.1277), (-0.4249, 0.7383, 0.1277), (-0.4249, -0.7082, -0.1332), (-0.1416, -0.7082, -0.1332), (0.1416, -0.7082, -0.1332), (0.4249, -0.7082, -0.1332), (0.4249, -0.7594, -0.1277), (0.1416, -0.7594, -0.1277), (-0.1416, -0.7594, -0.1277), (-0.4249, -0.7594, -0.1277), (0.4249, -0.7082, 0.1332), (0.1416, -0.7082, 0.1332), (-0.1416, -0.7082, 0.1332), (-0.4249, -0.7082, 0.1332), (-0.4249, -0.7383, 0.1277), (-0.1416, -0.7383, 0.1277), (0.1416, -0.7383, 0.1277), (0.4249, -0.7383, 0.1277), (-0.4107, 0.6845, 0.1332), (-0.1369, 0.6845, 0.1332), (0.1369, 0.6845, 0.1332), (0.4107, 0.6845, 0.1332), (0.4107, -0.6845, 0.1332), (0.1369, -0.6845, 0.1332), (-0.1369, -0.6845, 0.1332), (-0.4107, -0.6845, 0.1332), (-0.4107, 0.6845, -0.009559), (-0.1369, 0.6845, -0.009559), (0.1369, 0.6845, -0.009559), (0.4107, 0.6845, -0.009559), (0.4107, -0.6845, -0.009559), (0.1369, -0.6845, -0.009559), (-0.1369, -0.6845, -0.009559), (-0.4107, -0.6845, -0.009559), (-0.4107, 0.4107, -0.009559), (-0.1369, 0.4107, -0.009559), (0.1369, 0.4107, -0.009559), (0.4107, 0.4107, -0.009559), (-0.4107, 0.1369, -0.009559), (-0.1369, 0.1369, -0.009559), (0.1369, 0.1369, -0.009559), (0.4107, 0.1369, -0.009559), (-0.4107, -0.1369, -0.009559), (-0.1369, -0.1369, -0.009559), (0.1369, -0.1369, -0.009559), (0.4107, -0.1369, -0.009559), (-0.4107, -0.4107, -0.009559), (-0.1369, -0.4107, -0.009559), (0.1369, -0.4107, -0.009559), (0.4107, -0.4107, -0.009559), (0.4249, 0.4249, -0.1332), (0.1416, 0.4249, -0.1332), (-0.1416, 0.4249, -0.1332), (-0.4249, 0.4249, -0.1332), (0.4249, 0.1416, -0.1332), (0.1416, 0.1416, -0.1332), (-0.1416, 0.1416, -0.1332), (-0.4249, 0.1416, -0.1332), (0.4249, -0.1416, -0.1332), (0.1416, -0.1416, -0.1332), (-0.1416, -0.1416, -0.1332), (-0.4249, -0.1416, -0.1332), (0.4249, -0.4249, -0.1332), (0.1416, -0.4249, -0.1332), (-0.1416, -0.4249, -0.1332), (-0.4249, -0.4249, -0.1332), (-0.7082, -0.7383, -0.09639), (-0.7383, -0.7082, -0.09639), (-0.7082, 0.7383, -0.09639), (-0.7383, 0.7082, -0.09639), (0.7383, 0.7082, -0.09639), (0.7082, 0.7383, -0.09639), (0.7082, -0.7383, -0.09639), (0.7383, -0.7082, -0.09639), (0.7561, 0.4249, -0.09639), (0.7561, 0.1416, -0.09639), (0.7561, -0.1416, -0.09639), (0.7561, -0.4249, -0.09639), (-0.7623, -0.4249, -0.09639), (-0.7623, -0.1416, -0.09639), (-0.7623, 0.1416, -0.09639), (-0.7623, 0.4249, -0.09639), (-0.4249, 0.7593, -0.09639), (-0.1416, 0.7593, -0.09639), (0.1416, 0.7593, -0.09639), (0.4249, 0.7593, -0.09639), (0.4249, -0.7594, -0.09639), (0.1416, -0.7594, -0.09639), (-0.1416, -0.7594, -0.09639), (-0.4249, -0.7594, -0.09639), (0.7383, 0.4249, -0.1277), (0.7383, 0.1416, -0.1277), (0.7383, -0.1416, -0.1277), (0.7383, -0.4249, -0.1277), (0.7162, 0.4249, -0.09639), (0.7162, 0.1416, -0.09639), (0.7162, -0.1416, -0.09639), (0.7162, -0.4249, -0.09639), (-0.4249, 0.7383, -0.1277), (-0.1416, 0.7383, -0.1277), (0.1416, 0.7383, -0.1277), (0.4249, 0.7383, -0.1277), (-0.4249, 0.7235, -0.09639), (-0.1416, 0.7235, -0.09639), (0.1416, 0.7235, -0.09639), (0.4249, 0.7235, -0.09639), (-0.7383, -0.4249, -0.1277), (-0.7383, -0.1416, -0.1277), (-0.7383, 0.1416, -0.1277), (-0.7383, 0.4249, -0.1277), (-0.7162, -0.4249, -0.09639), (-0.7162, -0.1416, -0.09639), (-0.7162, 0.1416, -0.09639), (-0.7162, 0.4249, -0.09639), (0.4249, -0.7383, -0.1277), (0.1416, -0.7383, -0.1277), (-0.1416, -0.7383, -0.1277), (-0.4249, -0.7383, -0.1277), (0.4249, -0.7235, -0.09639), (0.1416, -0.7235, -0.09639), (-0.1416, -0.7235, -0.09639), (-0.4249, -0.7235, -0.09639), (-0.7082, -0.7383, -0.068), (-0.7383, 0.7082, -0.068), (0.7082, 0.7383, -0.068), (0.7383, -0.7082, -0.068), (-0.7383, -0.7082, -0.068), (-0.7082, 0.7383, -0.068), (0.7383, 0.7082, -0.068), (0.7082, -0.7383, -0.068), (0.7162, 0.4249, -0.068), (0.7162, 0.1416, -0.068), (0.7162, -0.1416, -0.068), (0.7162, -0.4249, -0.068), (-0.7162, -0.4249, -0.068), (-0.7162, -0.1416, -0.068), (-0.7162, 0.1416, -0.068), (-0.7162, 0.4249, -0.068), (-0.4249, 0.7235, -0.068), (-0.1416, 0.7235, -0.068), (0.1416, 0.7235, -0.068), (0.4249, 0.7235, -0.068), (0.4249, -0.7235, -0.068), (0.1416, -0.7235, -0.068), (-0.1416, -0.7235, -0.068), (-0.4249, -0.7235, -0.068), (0.1416, 0.7383, -0.068), (0.1416, 0.7383, -0.09639), (0.4249, 0.7383, -0.068), (0.4249, 0.7383, -0.09639), (-0.4249, 0.7383, -0.068), (-0.4249, 0.7383, -0.09639), (-0.1416, 0.7383, -0.068), (-0.1416, 0.7383, -0.09639), (0.4249, -0.7383, -0.068), (0.4249, -0.7383, -0.09639), (0.1416, -0.7383, -0.068), (0.1416, -0.7383, -0.09639), (-0.1416, -0.7383, -0.068), (-0.1416, -0.7383, -0.09639), (-0.4249, -0.7383, -0.068), (-0.4249, -0.7383, -0.09639), (0.7383, 0.4249, -0.068), (0.7383, 0.4249, -0.09639), (0.7383, 0.1416, -0.068), (0.7383, 0.1416, -0.09639), (0.7383, -0.1416, -0.068), (0.7383, -0.1416, -0.09639), (0.7383, -0.4249, -0.068), (0.7383, -0.4249, -0.09639), (-0.7383, -0.4249, -0.068), (-0.7383, -0.4249, -0.09639), (-0.7383, -0.1416, -0.068), (-0.7383, -0.1416, -0.09639), (-0.7383, 0.1416, -0.068), (-0.7383, 0.1416, -0.09639), (-0.7383, 0.4249, -0.068), (-0.7383, 0.4249, -0.09639)], [], [(0, 1, 2), (3, 24, 5), (6, 7, 8), (25, 10, 11), (12, 13, 14), (27, 16, 17), (18, 19, 20), (26, 22, 23), (35, 0, 2, 200), (216, 3, 5, 220), (43, 25, 11, 44), (162, 8, 7, 163), (83, 6, 8, 192), (91, 26, 23, 92), (164, 20, 19, 165), (51, 18, 20, 184), (59, 27, 17, 60), (166, 14, 13, 167), (99, 12, 14, 208), (107, 24, 3, 108), (156, 48, 12, 99), (270, 44, 11, 217), (254, 108, 3, 216), (116, 15, 31, 124), (242, 92, 23, 218), (262, 60, 17, 219), (67, 9, 25, 43), (115, 21, 26, 91), (71, 15, 27, 59), (119, 4, 24, 107), (140, 72, 28, 127), (112, 9, 29, 120), (68, 21, 30, 76), (64, 4, 28, 72), (9, 67, 75, 29), (67, 66, 74, 75), (66, 65, 73, 74), (65, 64, 72, 73), (15, 71, 79, 31), (71, 70, 78, 79), (70, 69, 77, 78), (69, 68, 76, 77), (120, 29, 75, 128), (128, 75, 74, 132), (132, 74, 73, 136), (136, 73, 72, 140), (21, 68, 56, 26), (68, 69, 57, 56), (69, 70, 58, 57), (70, 71, 59, 58), (4, 64, 40, 24), (64, 65, 41, 40), (65, 66, 42, 41), (66, 67, 43, 42), (222, 22, 63, 256), (256, 63, 62, 258), (258, 62, 61, 260), (260, 61, 60, 262), (220, 5, 47, 264), (264, 47, 46, 266), (266, 46, 45, 268), (268, 45, 44, 270), (80, 18, 51, 144), (144, 51, 50, 148), (148, 50, 49, 152), (152, 49, 48, 156), (26, 56, 63, 22), (56, 57, 62, 63), (57, 58, 61, 62), (58, 59, 60, 61), (12, 48, 187, 13), (48, 49, 186, 187), (49, 50, 185, 186), (50, 51, 184, 185), (24, 40, 47, 5), (40, 41, 46, 47), (41, 42, 45, 46), (42, 43, 44, 45), (6, 32, 203, 7), (32, 33, 202, 203), (33, 34, 201, 202), (34, 35, 200, 201), (34, 155, 159, 35), (155, 154, 158, 159), (154, 153, 157, 158), (153, 152, 156, 157), (33, 151, 155, 34), (151, 150, 154, 155), (150, 149, 153, 154), (149, 148, 152, 153), (32, 147, 151, 33), (147, 146, 150, 151), (146, 145, 149, 150), (145, 144, 148, 149), (6, 83, 147, 32), (83, 82, 146, 147), (82, 81, 145, 146), (81, 80, 144, 145), (78, 139, 143, 79), (139, 138, 142, 143), (138, 137, 141, 142), (137, 136, 140, 141), (77, 135, 139, 78), (135, 134, 138, 139), (134, 133, 137, 138), (133, 132, 136, 137), (76, 131, 135, 77), (131, 130, 134, 135), (130, 129, 133, 134), (129, 128, 132, 133), (30, 123, 131, 76), (123, 122, 130, 131), (122, 121, 129, 130), (121, 120, 128, 129), (21, 115, 123, 30), (115, 114, 122, 123), (114, 113, 121, 122), (113, 112, 120, 121), (79, 143, 124, 31), (143, 142, 125, 124), (142, 141, 126, 125), (141, 140, 127, 126), (15, 116, 104, 27), (116, 117, 105, 104), (117, 118, 106, 105), (118, 119, 107, 106), (9, 112, 88, 25), (112, 113, 89, 88), (113, 114, 90, 89), (114, 115, 91, 90), (221, 10, 95, 244), (244, 95, 94, 246), (246, 94, 93, 240), (240, 93, 92, 242), (4, 119, 127, 28), (119, 118, 126, 127), (118, 117, 125, 126), (117, 116, 124, 125), (223, 16, 111, 248), (248, 111, 110, 250), (250, 110, 109, 252), (252, 109, 108, 254), (35, 159, 96, 0), (159, 158, 97, 96), (158, 157, 98, 97), (157, 156, 99, 98), (27, 104, 111, 16), (104, 105, 110, 111), (105, 106, 109, 110), (106, 107, 108, 109), (0, 96, 211, 1), (96, 97, 210, 211), (97, 98, 209, 210), (98, 99, 208, 209), (25, 88, 95, 10), (88, 89, 94, 95), (89, 90, 93, 94), (90, 91, 92, 93), (18, 80, 195, 19), (80, 81, 194, 195), (81, 82, 193, 194), (82, 83, 192, 193), (102, 182, 183, 103), (209, 251, 253, 210), (100, 180, 181, 101), (14, 166, 249, 208), (86, 178, 179, 87), (193, 247, 241, 194), (84, 176, 177, 85), (8, 162, 245, 192), (38, 174, 175, 39), (201, 267, 269, 202), (36, 172, 173, 37), (2, 161, 265, 200), (54, 170, 171, 55), (185, 259, 261, 186), (52, 168, 169, 53), (20, 164, 257, 184), (187, 263, 167, 13), (195, 243, 165, 19), (211, 255, 160, 1), (203, 271, 163, 7), (223, 166, 167, 219), (222, 164, 165, 218), (221, 162, 163, 217), (1, 160, 161, 2), (52, 53, 185, 184), (54, 55, 187, 186), (168, 52, 184, 257), (53, 169, 259, 185), (170, 54, 186, 261), (55, 171, 263, 187), (171, 170, 261, 263), (169, 168, 257, 259), (84, 85, 193, 192), (86, 87, 195, 194), (176, 84, 192, 245), (85, 177, 247, 193), (178, 86, 194, 241), (87, 179, 243, 195), (179, 178, 241, 243), (177, 176, 245, 247), (36, 37, 201, 200), (38, 39, 203, 202), (172, 36, 200, 265), (37, 173, 267, 201), (174, 38, 202, 269), (39, 175, 271, 203), (175, 174, 269, 271), (173, 172, 265, 267), (100, 101, 209, 208), (102, 103, 211, 210), (180, 100, 208, 249), (101, 181, 251, 209), (182, 102, 210, 253), (103, 183, 255, 211), (183, 182, 253, 255), (181, 180, 249, 251), (10, 221, 217, 11), (22, 222, 218, 23), (16, 223, 219, 17), (214, 238, 239, 215), (251, 250, 252, 253), (212, 236, 237, 213), (166, 223, 248, 249), (247, 246, 240, 241), (196, 232, 233, 197), (162, 221, 244, 245), (206, 230, 231, 207), (267, 266, 268, 269), (204, 228, 229, 205), (161, 220, 264, 265), (190, 226, 227, 191), (259, 258, 260, 261), (188, 224, 225, 189), (164, 222, 256, 257), (263, 262, 219, 167), (243, 242, 218, 165), (255, 254, 216, 160), (271, 270, 217, 163), (160, 216, 220, 161), (198, 234, 235, 199), (234, 198, 241, 240), (199, 235, 242, 243), (198, 199, 243, 241), (235, 234, 240, 242), (232, 196, 245, 244), (197, 233, 246, 247), (196, 197, 247, 245), (233, 232, 244, 246), (236, 212, 249, 248), (213, 237, 250, 251), (238, 214, 253, 252), (215, 239, 254, 255), (214, 215, 255, 253), (212, 213, 251, 249), (239, 238, 252, 254), (237, 236, 248, 250), (224, 188, 257, 256), (189, 225, 258, 259), (226, 190, 261, 260), (191, 227, 262, 263), (228, 204, 265, 264), (205, 229, 266, 267), (230, 206, 269, 268), (207, 231, 270, 271), (206, 207, 271, 269), (204, 205, 267, 265), (190, 191, 263, 261), (188, 189, 259, 257), (231, 230, 268, 270), (229, 228, 264, 266), (227, 226, 260, 262), (225, 224, 256, 258)])
_uv = me_cube_001.uv_layers.new(name='UVMap')
_uv.uv.foreach_set('vector', [0.1301, 0.7449, 0.1301, 0.75, 0.125, 0.7449, 0.6199, 0.0, 0.625, 0.005094, 0.6199, 0.005094, 0.1301, 0.5051, 0.125, 0.5051, 0.1301, 0.5, 0.625, 0.2483, 0.6199, 0.2538, 0.6199, 0.2449, 0.3699, 0.7449, 0.3788, 0.7449, 0.375, 0.7525, 0.6275, 0.75, 0.6199, 0.7551, 0.6199, 0.7462, 0.3699, 0.5051, 0.375, 0.4975, 0.3788, 0.5051, 0.6275, 0.5, 0.6199, 0.5038, 0.6199, 0.4949, 0.1301, 0.6969, 0.1301, 0.7449, 0.125, 0.7449, 0.125, 0.6969, 0.4362, 0.0, 0.6199, 0.0, 0.6199, 0.005094, 0.4362, 0.005094, 0.625, 0.1997, 0.625, 0.2483, 0.6199, 0.2449, 0.6199, 0.1969, 0.4095, 0.2549, 0.3801, 0.2551, 0.3801, 0.2449, 0.4095, 0.2449, 0.1781, 0.5051, 0.1301, 0.5051, 0.1301, 0.5, 0.1791, 0.4995, 0.627, 0.4497, 0.6275, 0.5, 0.6199, 0.4949, 0.6199, 0.4467, 0.4084, 0.5049, 0.3788, 0.5051, 0.375, 0.4975, 0.405, 0.4971, 0.3699, 0.5531, 0.3699, 0.5051, 0.3788, 0.5051, 0.3788, 0.5531, 0.6275, 0.7, 0.6275, 0.75, 0.6199, 0.7462, 0.6199, 0.6977, 0.405, 0.7529, 0.375, 0.7525, 0.3788, 0.7449, 0.4084, 0.7451, 0.3219, 0.7449, 0.3699, 0.7449, 0.375, 0.7525, 0.326, 0.752, 0.6255, 0.9459, 0.625, 0.9949, 0.6199, 0.9949, 0.6199, 0.9469, 0.3219, 0.6969, 0.3699, 0.6969, 0.3699, 0.7449, 0.3219, 0.7449, 0.4362, 0.1969, 0.6199, 0.1969, 0.6199, 0.2449, 0.4362, 0.2449, 0.4354, 0.9466, 0.6199, 0.9469, 0.6199, 0.9949, 0.4362, 0.9949, 0.6784, 0.7448, 0.6316, 0.7458, 0.6316, 0.7458, 0.6784, 0.7448, 0.433, 0.4484, 0.6199, 0.4467, 0.6199, 0.4949, 0.4323, 0.4969, 0.4352, 0.6971, 0.6199, 0.6977, 0.6199, 0.7462, 0.4352, 0.7452, 0.8659, 0.5554, 0.8659, 0.509, 0.8699, 0.5051, 0.8699, 0.5531, 0.6784, 0.5052, 0.6316, 0.5042, 0.6275, 0.5, 0.676, 0.501, 0.6316, 0.6975, 0.6316, 0.7458, 0.6275, 0.75, 0.6275, 0.7, 0.819, 0.7419, 0.8659, 0.741, 0.8699, 0.7449, 0.8214, 0.7459, 0.819, 0.6951, 0.8659, 0.6946, 0.8659, 0.741, 0.819, 0.7419, 0.819, 0.5081, 0.8659, 0.509, 0.8659, 0.509, 0.819, 0.5081, 0.6316, 0.5525, 0.6316, 0.5042, 0.6316, 0.5042, 0.6316, 0.5525, 0.8659, 0.6946, 0.8659, 0.741, 0.8659, 0.741, 0.8659, 0.6946, 0.8659, 0.509, 0.8659, 0.5554, 0.8659, 0.5554, 0.8659, 0.509, 0.8659, 0.5554, 0.8659, 0.6018, 0.8659, 0.6018, 0.8659, 0.5554, 0.8659, 0.6018, 0.8659, 0.6482, 0.8659, 0.6482, 0.8659, 0.6018, 0.8659, 0.6482, 0.8659, 0.6946, 0.8659, 0.6946, 0.8659, 0.6482, 0.6316, 0.7458, 0.6316, 0.6975, 0.6316, 0.6975, 0.6316, 0.7458, 0.6316, 0.6975, 0.6316, 0.6492, 0.6316, 0.6492, 0.6316, 0.6975, 0.6316, 0.6492, 0.6316, 0.6008, 0.6316, 0.6008, 0.6316, 0.6492, 0.6316, 0.6008, 0.6316, 0.5525, 0.6316, 0.5525, 0.6316, 0.6008, 0.819, 0.5081, 0.8659, 0.509, 0.8659, 0.5554, 0.819, 0.5549, 0.819, 0.5549, 0.8659, 0.5554, 0.8659, 0.6018, 0.819, 0.6016, 0.819, 0.6016, 0.8659, 0.6018, 0.8659, 0.6482, 0.819, 0.6484, 0.819, 0.6484, 0.8659, 0.6482, 0.8659, 0.6946, 0.819, 0.6951, 0.6316, 0.5042, 0.6316, 0.5525, 0.6275, 0.55, 0.6275, 0.5, 0.6316, 0.5525, 0.6316, 0.6008, 0.6275, 0.6, 0.6275, 0.55, 0.6316, 0.6008, 0.6316, 0.6492, 0.6275, 0.65, 0.6275, 0.6, 0.6316, 0.6492, 0.6316, 0.6975, 0.6275, 0.7, 0.6275, 0.65, 0.8659, 0.741, 0.8659, 0.6946, 0.8699, 0.6969, 0.8699, 0.7449, 0.8659, 0.6946, 0.8659, 0.6482, 0.8699, 0.649, 0.8699, 0.6969, 0.8659, 0.6482, 0.8659, 0.6018, 0.8699, 0.601, 0.8699, 0.649, 0.8659, 0.6018, 0.8659, 0.5554, 0.8699, 0.5531, 0.8699, 0.601, 0.4352, 0.5048, 0.6199, 0.5038, 0.6199, 0.5523, 0.4352, 0.5529, 0.4352, 0.5529, 0.6199, 0.5523, 0.6199, 0.6008, 0.4352, 0.601, 0.4352, 0.601, 0.6199, 0.6008, 0.6199, 0.6492, 0.4352, 0.649, 0.4352, 0.649, 0.6199, 0.6492, 0.6199, 0.6977, 0.4352, 0.6971, 0.4362, 0.005094, 0.6199, 0.005094, 0.6199, 0.05306, 0.4362, 0.05306, 0.4362, 0.05306, 0.6199, 0.05306, 0.6199, 0.101, 0.4362, 0.101, 0.4362, 0.101, 0.6199, 0.101, 0.6199, 0.149, 0.4362, 0.149, 0.4362, 0.149, 0.6199, 0.149, 0.6199, 0.1969, 0.4362, 0.1969, 0.3219, 0.5051, 0.3699, 0.5051, 0.3699, 0.5531, 0.3219, 0.5531, 0.3219, 0.5531, 0.3699, 0.5531, 0.3699, 0.601, 0.3219, 0.601, 0.3219, 0.601, 0.3699, 0.601, 0.3699, 0.649, 0.3219, 0.649, 0.3219, 0.649, 0.3699, 0.649, 0.3699, 0.6969, 0.3219, 0.6969, 0.6275, 0.5, 0.6275, 0.55, 0.6199, 0.5523, 0.6199, 0.5038, 0.6275, 0.55, 0.6275, 0.6, 0.6199, 0.6008, 0.6199, 0.5523, 0.6275, 0.6, 0.6275, 0.65, 0.6199, 0.6492, 0.6199, 0.6008, 0.6275, 0.65, 0.6275, 0.7, 0.6199, 0.6977, 0.6199, 0.6492, 0.3699, 0.7449, 0.3699, 0.6969, 0.3788, 0.6969, 0.3788, 0.7449, 0.3699, 0.6969, 0.3699, 0.649, 0.3788, 0.649, 0.3788, 0.6969, 0.3699, 0.649, 0.3699, 0.601, 0.3788, 0.601, 0.3788, 0.649, 0.3699, 0.601, 0.3699, 0.5531, 0.3788, 0.5531, 0.3788, 0.601, 0.625, 0.005094, 0.625, 0.05374, 0.6199, 0.05306, 0.6199, 0.005094, 0.625, 0.05374, 0.625, 0.1024, 0.6199, 0.101, 0.6199, 0.05306, 0.625, 0.1024, 0.625, 0.151, 0.6199, 0.149, 0.6199, 0.101, 0.625, 0.151, 0.625, 0.1997, 0.6199, 0.1969, 0.6199, 0.149, 0.1301, 0.5051, 0.1301, 0.5531, 0.125, 0.5531, 0.125, 0.5051, 0.1301, 0.5531, 0.1301, 0.601, 0.125, 0.601, 0.125, 0.5531, 0.1301, 0.601, 0.1301, 0.649, 0.125, 0.649, 0.125, 0.601, 0.1301, 0.649, 0.1301, 0.6969, 0.125, 0.6969, 0.125, 0.649, 0.1301, 0.649, 0.1781, 0.649, 0.1781, 0.6969, 0.1301, 0.6969, 0.1781, 0.649, 0.226, 0.649, 0.226, 0.6969, 0.1781, 0.6969, 0.226, 0.649, 0.274, 0.649, 0.274, 0.6969, 0.226, 0.6969, 0.274, 0.649, 0.3219, 0.649, 0.3219, 0.6969, 0.274, 0.6969, 0.1301, 0.601, 0.1781, 0.601, 0.1781, 0.649, 0.1301, 0.649, 0.1781, 0.601, 0.226, 0.601, 0.226, 0.649, 0.1781, 0.649, 0.226, 0.601, 0.274, 0.601, 0.274, 0.649, 0.226, 0.649, 0.274, 0.601, 0.3219, 0.601, 0.3219, 0.649, 0.274, 0.649, 0.1301, 0.5531, 0.1781, 0.5531, 0.1781, 0.601, 0.1301, 0.601, 0.1781, 0.5531, 0.226, 0.5531, 0.226, 0.601, 0.1781, 0.601, 0.226, 0.5531, 0.274, 0.5531, 0.274, 0.601, 0.226, 0.601, 0.274, 0.5531, 0.3219, 0.5531, 0.3219, 0.601, 0.274, 0.601, 0.1301, 0.5051, 0.1781, 0.5051, 0.1781, 0.5531, 0.1301, 0.5531, 0.1781, 0.5051, 0.226, 0.5051, 0.226, 0.5531, 0.1781, 0.5531, 0.226, 0.5051, 0.274, 0.5051, 0.274, 0.5531, 0.226, 0.5531, 0.274, 0.5051, 0.3219, 0.5051, 0.3219, 0.5531, 0.274, 0.5531, 0.6316, 0.6492, 0.6784, 0.649, 0.6784, 0.6969, 0.6316, 0.6975, 0.6784, 0.649, 0.7253, 0.6488, 0.7253, 0.6963, 0.6784, 0.6969, 0.7253, 0.6488, 0.7722, 0.6486, 0.7722, 0.6957, 0.7253, 0.6963, 0.7722, 0.6486, 0.819, 0.6484, 0.819, 0.6951, 0.7722, 0.6957, 0.6316, 0.6008, 0.6784, 0.601, 0.6784, 0.649, 0.6316, 0.6492, 0.6784, 0.601, 0.7253, 0.6012, 0.7253, 0.6488, 0.6784, 0.649, 0.7253, 0.6012, 0.7722, 0.6014, 0.7722, 0.6486, 0.7253, 0.6488, 0.7722, 0.6014, 0.819, 0.6016, 0.819, 0.6484, 0.7722, 0.6486, 0.6316, 0.5525, 0.6784, 0.5531, 0.6784, 0.601, 0.6316, 0.6008, 0.6784, 0.5531, 0.7253, 0.5537, 0.7253, 0.6012, 0.6784, 0.601, 0.7253, 0.5537, 0.7722, 0.5543, 0.7722, 0.6014, 0.7253, 0.6012, 0.7722, 0.5543, 0.819, 0.5549, 0.819, 0.6016, 0.7722, 0.6014, 0.6316, 0.5042, 0.6784, 0.5052, 0.6784, 0.5531, 0.6316, 0.5525, 0.6784, 0.5052, 0.7253, 0.5062, 0.7253, 0.5537, 0.6784, 0.5531, 0.7253, 0.5062, 0.7722, 0.5071, 0.7722, 0.5543, 0.7253, 0.5537, 0.7722, 0.5071, 0.819, 0.5081, 0.819, 0.5549, 0.7722, 0.5543, 0.6316, 0.5042, 0.6784, 0.5052, 0.6784, 0.5052, 0.6316, 0.5042, 0.6784, 0.5052, 0.7253, 0.5062, 0.7253, 0.5062, 0.6784, 0.5052, 0.7253, 0.5062, 0.7722, 0.5071, 0.7722, 0.5071, 0.7253, 0.5062, 0.7722, 0.5071, 0.819, 0.5081, 0.819, 0.5081, 0.7722, 0.5071, 0.6316, 0.6975, 0.6784, 0.6969, 0.6784, 0.7448, 0.6316, 0.7458, 0.6784, 0.6969, 0.7253, 0.6963, 0.7253, 0.7438, 0.6784, 0.7448, 0.7253, 0.6963, 0.7722, 0.6957, 0.7722, 0.7429, 0.7253, 0.7438, 0.7722, 0.6957, 0.819, 0.6951, 0.819, 0.7419, 0.7722, 0.7429, 0.6316, 0.7458, 0.6784, 0.7448, 0.676, 0.749, 0.6275, 0.75, 0.6784, 0.7448, 0.7253, 0.7438, 0.7245, 0.748, 0.676, 0.749, 0.7253, 0.7438, 0.7722, 0.7429, 0.773, 0.7469, 0.7245, 0.748, 0.7722, 0.7429, 0.819, 0.7419, 0.8214, 0.7459, 0.773, 0.7469, 0.8659, 0.509, 0.819, 0.5081, 0.8214, 0.5041, 0.8699, 0.5051, 0.819, 0.5081, 0.7722, 0.5071, 0.773, 0.5031, 0.8214, 0.5041, 0.7722, 0.5071, 0.7253, 0.5062, 0.7245, 0.502, 0.773, 0.5031, 0.7253, 0.5062, 0.6784, 0.5052, 0.676, 0.501, 0.7245, 0.502, 0.4362, 0.2548, 0.6199, 0.2538, 0.6199, 0.302, 0.4354, 0.3032, 0.4354, 0.3032, 0.6199, 0.302, 0.6199, 0.3503, 0.4346, 0.3516, 0.4346, 0.3516, 0.6199, 0.3503, 0.6199, 0.3985, 0.4338, 0.4, 0.4338, 0.4, 0.6199, 0.3985, 0.6199, 0.4467, 0.433, 0.4484, 0.8659, 0.741, 0.819, 0.7419, 0.819, 0.7419, 0.8659, 0.741, 0.819, 0.7419, 0.7722, 0.7429, 0.7722, 0.7429, 0.819, 0.7419, 0.7722, 0.7429, 0.7253, 0.7438, 0.7253, 0.7438, 0.7722, 0.7429, 0.7253, 0.7438, 0.6784, 0.7448, 0.6784, 0.7448, 0.7253, 0.7438, 0.4323, 0.7531, 0.6199, 0.7551, 0.6199, 0.8031, 0.433, 0.8015, 0.433, 0.8015, 0.6199, 0.8031, 0.6199, 0.851, 0.4338, 0.8498, 0.4338, 0.8498, 0.6199, 0.851, 0.6199, 0.899, 0.4346, 0.8982, 0.4346, 0.8982, 0.6199, 0.899, 0.6199, 0.9469, 0.4354, 0.9466, 0.1301, 0.6969, 0.1781, 0.6969, 0.1781, 0.7449, 0.1301, 0.7449, 0.1781, 0.6969, 0.226, 0.6969, 0.226, 0.7449, 0.1781, 0.7449, 0.226, 0.6969, 0.274, 0.6969, 0.274, 0.7449, 0.226, 0.7449, 0.274, 0.6969, 0.3219, 0.6969, 0.3219, 0.7449, 0.274, 0.7449, 0.6275, 0.75, 0.627, 0.799, 0.6199, 0.8031, 0.6199, 0.7551, 0.627, 0.799, 0.6265, 0.848, 0.6199, 0.851, 0.6199, 0.8031, 0.6265, 0.848, 0.626, 0.8969, 0.6199, 0.899, 0.6199, 0.851, 0.626, 0.8969, 0.6255, 0.9459, 0.6199, 0.9469, 0.6199, 0.899, 0.1301, 0.7449, 0.1781, 0.7449, 0.1791, 0.7505, 0.1301, 0.75, 0.1781, 0.7449, 0.226, 0.7449, 0.2281, 0.751, 0.1791, 0.7505, 0.226, 0.7449, 0.274, 0.7449, 0.277, 0.7515, 0.2281, 0.751, 0.274, 0.7449, 0.3219, 0.7449, 0.326, 0.752, 0.277, 0.7515, 0.625, 0.2483, 0.6255, 0.2986, 0.6199, 0.302, 0.6199, 0.2538, 0.6255, 0.2986, 0.626, 0.349, 0.6199, 0.3503, 0.6199, 0.302, 0.626, 0.349, 0.6265, 0.3993, 0.6199, 0.3985, 0.6199, 0.3503, 0.6265, 0.3993, 0.627, 0.4497, 0.6199, 0.4467, 0.6199, 0.3985, 0.3699, 0.5051, 0.3219, 0.5051, 0.326, 0.498, 0.375, 0.4975, 0.3219, 0.5051, 0.274, 0.5051, 0.277, 0.4985, 0.326, 0.498, 0.274, 0.5051, 0.226, 0.5051, 0.2281, 0.499, 0.277, 0.4985, 0.226, 0.5051, 0.1781, 0.5051, 0.1791, 0.4995, 0.2281, 0.499, 0.3781, 0.898, 0.4077, 0.8981, 0.4086, 0.9465, 0.3791, 0.9464, 0.377, 0.8495, 0.4068, 0.8497, 0.4077, 0.8981, 0.3781, 0.898, 0.376, 0.801, 0.4059, 0.8013, 0.4068, 0.8497, 0.377, 0.8495, 0.375, 0.7525, 0.405, 0.7529, 0.4059, 0.8013, 0.376, 0.801, 0.377, 0.4005, 0.4068, 0.4003, 0.4059, 0.4487, 0.376, 0.449, 0.3781, 0.352, 0.4077, 0.3518, 0.4068, 0.4003, 0.377, 0.4005, 0.3791, 0.3036, 0.4086, 0.3034, 0.4077, 0.3518, 0.3781, 0.352, 0.3801, 0.2551, 0.4095, 0.2549, 0.4086, 0.3034, 0.3791, 0.3036, 0.3801, 0.149, 0.4095, 0.149, 0.4095, 0.1969, 0.3801, 0.1969, 0.3801, 0.101, 0.4095, 0.101, 0.4095, 0.149, 0.3801, 0.149, 0.3801, 0.05306, 0.4095, 0.05306, 0.4095, 0.101, 0.3801, 0.101, 0.3801, 0.005094, 0.4095, 0.005094, 0.4095, 0.05306, 0.3801, 0.05306, 0.3788, 0.649, 0.4084, 0.649, 0.4084, 0.697, 0.3788, 0.6969, 0.3788, 0.601, 0.4084, 0.601, 0.4084, 0.649, 0.3788, 0.649, 0.3788, 0.5531, 0.4084, 0.553, 0.4084, 0.601, 0.3788, 0.601, 0.3788, 0.5051, 0.4084, 0.5049, 0.4084, 0.553, 0.3788, 0.5531, 0.3788, 0.6969, 0.4084, 0.697, 0.4084, 0.7451, 0.3788, 0.7449, 0.376, 0.449, 0.4059, 0.4487, 0.405, 0.4971, 0.375, 0.4975, 0.3791, 0.9464, 0.4086, 0.9465, 0.4095, 0.9949, 0.3801, 0.9949, 0.3801, 0.1969, 0.4095, 0.1969, 0.4095, 0.2449, 0.3801, 0.2449, 0.4323, 0.7531, 0.405, 0.7529, 0.4084, 0.7451, 0.4352, 0.7452, 0.4352, 0.5048, 0.4084, 0.5049, 0.405, 0.4971, 0.4323, 0.4969, 0.4362, 0.2548, 0.4095, 0.2549, 0.4095, 0.2449, 0.4362, 0.2449, 0.3801, 0.0, 0.4095, 0.0, 0.4095, 0.005094, 0.3801, 0.005094, 0.3788, 0.5531, 0.3788, 0.601, 0.3788, 0.601, 0.3788, 0.5531, 0.3788, 0.649, 0.3788, 0.6969, 0.3788, 0.6969, 0.3788, 0.649, 0.4084, 0.553, 0.3788, 0.5531, 0.3788, 0.5531, 0.4084, 0.553, 0.3788, 0.601, 0.4084, 0.601, 0.4084, 0.601, 0.3788, 0.601, 0.4084, 0.649, 0.3788, 0.649, 0.3788, 0.649, 0.4084, 0.649, 0.3788, 0.6969, 0.4084, 0.697, 0.4084, 0.697, 0.3788, 0.6969, 0.4084, 0.697, 0.4084, 0.649, 0.4084, 0.649, 0.4084, 0.697, 0.4084, 0.601, 0.4084, 0.553, 0.4084, 0.553, 0.4084, 0.601, 0.3791, 0.3036, 0.3781, 0.352, 0.3781, 0.352, 0.3791, 0.3036, 0.377, 0.4005, 0.376, 0.449, 0.376, 0.449, 0.377, 0.4005, 0.4086, 0.3034, 0.3791, 0.3036, 0.3791, 0.3036, 0.4086, 0.3034, 0.3781, 0.352, 0.4077, 0.3518, 0.4077, 0.3518, 0.3781, 0.352, 0.4068, 0.4003, 0.377, 0.4005, 0.377, 0.4005, 0.4068, 0.4003, 0.376, 0.449, 0.4059, 0.4487, 0.4059, 0.4487, 0.376, 0.449, 0.4059, 0.4487, 0.4068, 0.4003, 0.4068, 0.4003, 0.4059, 0.4487, 0.4077, 0.3518, 0.4086, 0.3034, 0.4086, 0.3034, 0.4077, 0.3518, 0.3801, 0.05306, 0.3801, 0.101, 0.3801, 0.101, 0.3801, 0.05306, 0.3801, 0.149, 0.3801, 0.1969, 0.3801, 0.1969, 0.3801, 0.149, 0.4095, 0.05306, 0.3801, 0.05306, 0.3801, 0.05306, 0.4095, 0.05306, 0.3801, 0.101, 0.4095, 0.101, 0.4095, 0.101, 0.3801, 0.101, 0.4095, 0.149, 0.3801, 0.149, 0.3801, 0.149, 0.4095, 0.149, 0.3801, 0.1969, 0.4095, 0.1969, 0.4095, 0.1969, 0.3801, 0.1969, 0.4095, 0.1969, 0.4095, 0.149, 0.4095, 0.149, 0.4095, 0.1969, 0.4095, 0.101, 0.4095, 0.05306, 0.4095, 0.05306, 0.4095, 0.101, 0.376, 0.801, 0.377, 0.8495, 0.377, 0.8495, 0.376, 0.801, 0.3781, 0.898, 0.3791, 0.9464, 0.3791, 0.9464, 0.3781, 0.898, 0.4059, 0.8013, 0.376, 0.801, 0.376, 0.801, 0.4059, 0.8013, 0.377, 0.8495, 0.4068, 0.8497, 0.4068, 0.8497, 0.377, 0.8495, 0.4077, 0.8981, 0.3781, 0.898, 0.3781, 0.898, 0.4077, 0.8981, 0.3791, 0.9464, 0.4086, 0.9465, 0.4086, 0.9465, 0.3791, 0.9464, 0.4086, 0.9465, 0.4077, 0.8981, 0.4077, 0.8981, 0.4086, 0.9465, 0.4068, 0.8497, 0.4059, 0.8013, 0.4059, 0.8013, 0.4068, 0.8497, 0.6199, 0.2538, 0.4362, 0.2548, 0.4362, 0.2449, 0.6199, 0.2449, 0.6199, 0.5038, 0.4352, 0.5048, 0.4323, 0.4969, 0.6199, 0.4949, 0.6199, 0.7551, 0.4323, 0.7531, 0.4352, 0.7452, 0.6199, 0.7462, 0.4077, 0.8981, 0.4346, 0.8982, 0.4354, 0.9466, 0.4086, 0.9465, 0.4068, 0.8497, 0.4338, 0.8498, 0.4346, 0.8982, 0.4077, 0.8981, 0.4059, 0.8013, 0.433, 0.8015, 0.4338, 0.8498, 0.4068, 0.8497, 0.405, 0.7529, 0.4323, 0.7531, 0.433, 0.8015, 0.4059, 0.8013, 0.4077, 0.3518, 0.4346, 0.3516, 0.4338, 0.4, 0.4068, 0.4003, 0.4086, 0.3034, 0.4354, 0.3032, 0.4346, 0.3516, 0.4077, 0.3518, 0.4095, 0.2549, 0.4362, 0.2548, 0.4354, 0.3032, 0.4086, 0.3034, 0.4095, 0.149, 0.4362, 0.149, 0.4362, 0.1969, 0.4095, 0.1969, 0.4095, 0.101, 0.4362, 0.101, 0.4362, 0.149, 0.4095, 0.149, 0.4095, 0.05306, 0.4362, 0.05306, 0.4362, 0.101, 0.4095, 0.101, 0.4095, 0.005094, 0.4362, 0.005094, 0.4362, 0.05306, 0.4095, 0.05306, 0.4084, 0.649, 0.4352, 0.649, 0.4352, 0.6971, 0.4084, 0.697, 0.4084, 0.601, 0.4352, 0.601, 0.4352, 0.649, 0.4084, 0.649, 0.4084, 0.553, 0.4352, 0.5529, 0.4352, 0.601, 0.4084, 0.601, 0.4084, 0.5049, 0.4352, 0.5048, 0.4352, 0.5529, 0.4084, 0.553, 0.4084, 0.697, 0.4352, 0.6971, 0.4352, 0.7452, 0.4084, 0.7451, 0.4059, 0.4487, 0.433, 0.4484, 0.4323, 0.4969, 0.405, 0.4971, 0.4086, 0.9465, 0.4354, 0.9466, 0.4362, 0.9949, 0.4095, 0.9949, 0.4095, 0.1969, 0.4362, 0.1969, 0.4362, 0.2449, 0.4095, 0.2449, 0.4095, 0.0, 0.4362, 0.0, 0.4362, 0.005094, 0.4095, 0.005094, 0.4068, 0.4003, 0.4338, 0.4, 0.433, 0.4484, 0.4059, 0.4487, 0.4338, 0.4, 0.4068, 0.4003, 0.4068, 0.4003, 0.4338, 0.4, 0.4059, 0.4487, 0.433, 0.4484, 0.433, 0.4484, 0.4059, 0.4487, 0.4068, 0.4003, 0.4059, 0.4487, 0.4059, 0.4487, 0.4068, 0.4003, 0.433, 0.4484, 0.4338, 0.4, 0.4338, 0.4, 0.433, 0.4484, 0.4354, 0.3032, 0.4086, 0.3034, 0.4086, 0.3034, 0.4354, 0.3032, 0.4077, 0.3518, 0.4346, 0.3516, 0.4346, 0.3516, 0.4077, 0.3518, 0.4086, 0.3034, 0.4077, 0.3518, 0.4077, 0.3518, 0.4086, 0.3034, 0.4346, 0.3516, 0.4354, 0.3032, 0.4354, 0.3032, 0.4346, 0.3516, 0.433, 0.8015, 0.4059, 0.8013, 0.4059, 0.8013, 0.433, 0.8015, 0.4068, 0.8497, 0.4338, 0.8498, 0.4338, 0.8498, 0.4068, 0.8497, 0.4346, 0.8982, 0.4077, 0.8981, 0.4077, 0.8981, 0.4346, 0.8982, 0.4086, 0.9465, 0.4354, 0.9466, 0.4354, 0.9466, 0.4086, 0.9465, 0.4077, 0.8981, 0.4086, 0.9465, 0.4086, 0.9465, 0.4077, 0.8981, 0.4059, 0.8013, 0.4068, 0.8497, 0.4068, 0.8497, 0.4059, 0.8013, 0.4354, 0.9466, 0.4346, 0.8982, 0.4346, 0.8982, 0.4354, 0.9466, 0.4338, 0.8498, 0.433, 0.8015, 0.433, 0.8015, 0.4338, 0.8498, 0.4352, 0.5529, 0.4084, 0.553, 0.4084, 0.553, 0.4352, 0.5529, 0.4084, 0.601, 0.4352, 0.601, 0.4352, 0.601, 0.4084, 0.601, 0.4352, 0.649, 0.4084, 0.649, 0.4084, 0.649, 0.4352, 0.649, 0.4084, 0.697, 0.4352, 0.6971, 0.4352, 0.6971, 0.4084, 0.697, 0.4362, 0.05306, 0.4095, 0.05306, 0.4095, 0.05306, 0.4362, 0.05306, 0.4095, 0.101, 0.4362, 0.101, 0.4362, 0.101, 0.4095, 0.101, 0.4362, 0.149, 0.4095, 0.149, 0.4095, 0.149, 0.4362, 0.149, 0.4095, 0.1969, 0.4362, 0.1969, 0.4362, 0.1969, 0.4095, 0.1969, 0.4095, 0.149, 0.4095, 0.1969, 0.4095, 0.1969, 0.4095, 0.149, 0.4095, 0.05306, 0.4095, 0.101, 0.4095, 0.101, 0.4095, 0.05306, 0.4084, 0.649, 0.4084, 0.697, 0.4084, 0.697, 0.4084, 0.649, 0.4084, 0.553, 0.4084, 0.601, 0.4084, 0.601, 0.4084, 0.553, 0.4362, 0.1969, 0.4362, 0.149, 0.4362, 0.149, 0.4362, 0.1969, 0.4362, 0.101, 0.4362, 0.05306, 0.4362, 0.05306, 0.4362, 0.101, 0.4352, 0.6971, 0.4352, 0.649, 0.4352, 0.649, 0.4352, 0.6971, 0.4352, 0.601, 0.4352, 0.5529, 0.4352, 0.5529, 0.4352, 0.601])
me_cube_001.update()

# ---- objects
ob_stack_of_120__cards = bpy.data.objects.new('Stack Of 120+ Cards', me_cube)
ob_boxtop = bpy.data.objects.new('BoxTop ', me_cube_002)
ob_boxbottom_001 = bpy.data.objects.new('BoxBottom.001', me_cube_001)

# ---- transforms, parenting, visibility, modifiers, constraints
ob_stack_of_120__cards.location = (0.0, 0.0, 0.0)
ob_stack_of_120__cards.scale = (0.036, 0.0485, 0.05)
ob_stack_of_120__cards.lock_rotations_4d = False
ob_stack_of_120__cards.empty_display_type = 'ARROWS'
ob_stack_of_120__cards.lineart.crease_threshold = 0.0
ob_boxtop.location = (0.0, 0.0, 0.0)
ob_boxtop.scale = (0.7383, 0.7383, 0.1332)
ob_boxbottom_001.location = (0.0, 0.0, 0.0)
ob_boxbottom_001.scale = (0.7383, 0.7383, 0.1332)

# ---- collection membership
scene.collection.objects.link(ob_stack_of_120__cards)
scene.collection.objects.link(ob_boxtop)
scene.collection.objects.link(ob_boxbottom_001)

# ---- scene / render settings (as saved in the file)
scene.frame_start = 1; scene.frame_end = 250; scene.frame_set(1)
scene.render.engine = 'BLENDER_EEVEE_NEXT'
scene.render.bake_bias = 0.0
scene.render.bake_samples = 0
scene.cycles.sampling_pattern = 'TABULATED_SOBOL'
scene.eevee.use_volume_custom_range = False
bpy.context.view_layer.update()

# ---- added for rendering (the .blend has no active camera and no usable light): camera, sun
cam_auto = bpy.data.cameras.new('AutoCamera')
cam_auto.lens = 50.0
cam_auto.sensor_width = 36.0
cam_auto.clip_end = 1000.0
ob_auto_camera = bpy.data.objects.new('AutoCamera', cam_auto)
scene.collection.objects.link(ob_auto_camera)
ob_auto_camera.location = (1.55764, -1.82556, 1.217)
ob_auto_camera.rotation_euler = (1.09748, -7.21219e-08, 0.694738)
scene.camera = ob_auto_camera
light_auto_sun = bpy.data.lights.new('AutoSun', 'SUN')
light_auto_sun.energy = 3.0
light_auto_sun.angle = 0.0523599
ob_auto_sun = bpy.data.objects.new('AutoSun', light_auto_sun)
scene.collection.objects.link(ob_auto_sun)
ob_auto_sun.rotation_euler = (0.872665, 0.174533, 0.523599)
bpy.context.view_layer.update()
